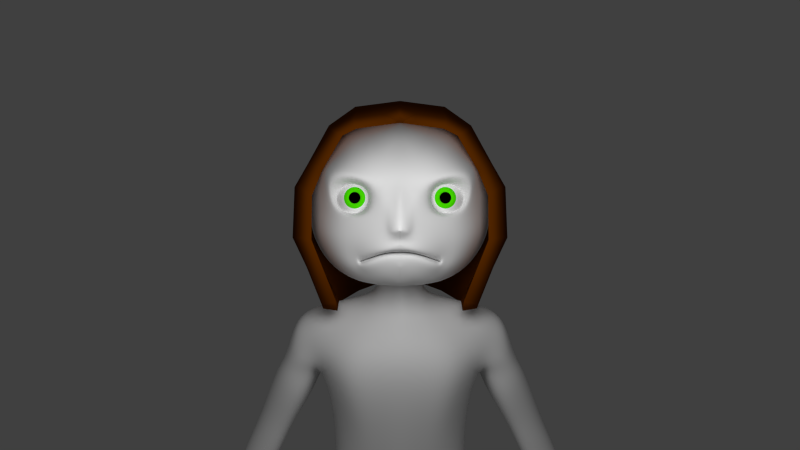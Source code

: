 # Source: humanoid.blend  (saved by Blender 2.61.0; exported with 4.5.12 LTS)
import bpy
from mathutils import Matrix  # noqa: F401  (used for matrix-valued properties, if any)

bpy.ops.wm.read_factory_settings(use_empty=True)
scene = bpy.context.scene
scene.name = 'Scene'

# ---- collections
col_collection_1 = bpy.data.collections.new('Collection 1'); scene.collection.children.link(col_collection_1)
col_collection_3 = bpy.data.collections.new('Collection 3'); scene.collection.children.link(col_collection_3)

# ---- materials (node trees are filled in below, after node groups)
mat_material = bpy.data.materials.new('Material')
mat_material.alpha_threshold = 0.0
mat_material.use_transparent_shadow = False
mat_material.diffuse_color = (1.0, 1.0, 1.0, 1.0)
mat_material.roughness = 0.5
mat_material.line_color = (0.0, 0.0, 0.0, 1.0)
mat_material_001 = bpy.data.materials.new('Material.001')
mat_material_001.alpha_threshold = 0.0
mat_material_001.use_transparent_shadow = False
mat_material_001.diffuse_color = (0.07169, 0.8, 0.0, 1.0)
mat_material_001.roughness = 0.5
mat_material_001.line_color = (0.0, 0.0, 0.0, 1.0)
mat_material_002 = bpy.data.materials.new('Material.002')
mat_material_002.alpha_threshold = 0.0
mat_material_002.use_transparent_shadow = False
mat_material_002.diffuse_color = (0.0, 0.0, 0.0, 1.0)
mat_material_002.roughness = 0.5
mat_material_002.line_color = (0.0, 0.0, 0.0, 1.0)
mat_material_004 = bpy.data.materials.new('Material.004')
mat_material_004.alpha_threshold = 0.0
mat_material_004.use_transparent_shadow = False
mat_material_004.roughness = 0.5
mat_material_004.line_color = (0.0, 0.0, 0.0, 1.0)
mat_hairmat = bpy.data.materials.new('HairMat')
mat_hairmat.alpha_threshold = 0.0
mat_hairmat.use_transparent_shadow = False
mat_hairmat.diffuse_color = (0.1237, 0.02854, 0.0, 1.0)
mat_hairmat.roughness = 0.5
mat_hairmat.line_color = (0.0, 0.0, 0.0, 1.0)

# ---- material node trees

# ---- world
world_world = bpy.data.worlds.new('World'); scene.world = world_world
world_world.color = (0.05088, 0.05088, 0.05088)
world_world.use_sun_shadow = False
world_world.sun_shadow_jitter_overblur = 0.0
world_world.cycles.sampling_method = 'MANUAL'
world_world.cycles.sample_map_resolution = 256

# ---- cameras
cam_camera = bpy.data.cameras.new('Camera')
cam_camera.clip_end = 100.0
cam_camera.lens = 35.0
cam_camera.sensor_width = 32.0
cam_camera.sensor_height = 18.0
cam_camera.ortho_scale = 7.314
cam_camera.dof.focus_distance = 0.0
cam_camera.dof.aperture_fstop = 128.0

# ---- lights
light_lamp_001 = bpy.data.lights.new('Lamp.001', 'POINT')
light_lamp_001.transmission_factor = 0.0
light_lamp_001.cutoff_distance = 30.0
light_lamp_001.energy = 100.0
light_lamp_001.shadow_buffer_clip_start = 1.001
light_lamp_001.shadow_soft_size = 1.0
light_lamp_001.shadow_maximum_resolution = 0.006
light_lamp_001.use_absolute_resolution = True
light_lamp_001.cycles.use_multiple_importance_sampling = False
light_lamp = bpy.data.lights.new('Lamp', 'POINT')
light_lamp.transmission_factor = 0.0
light_lamp.cutoff_distance = 30.0
light_lamp.energy = 100.0
light_lamp.shadow_buffer_clip_start = 1.001
light_lamp.shadow_soft_size = 1.0
light_lamp.shadow_maximum_resolution = 0.006
light_lamp.use_absolute_resolution = True
light_lamp.cycles.use_multiple_importance_sampling = False

# ---- meshes
me_cube_000 = bpy.data.meshes.new('Cube.000')
me_cube_000.from_pydata([(0.8578, 0.1019, 1.346), (0.777, -0.9146, 1.164), (0.7057, 0.7187, 1.363), (1.366, 0.1116, -0.2828), (1.405, 0.1105, 0.278), (0.9231, 1.013, -0.1003), (0.9759, 0.9738, 0.4423), (0.2719, 0.8057, 1.426), (0.5898, -0.899, 1.259), (0.4436, 1.393, -0.05109), (0.4859, 1.3, 0.4842), (0.5156, -0.2217, 1.43), (1.249, 0.1118, -0.623), (0.8214, 0.9872, -0.4776), (0.4111, 1.411, -0.419), (1.002, 0.1118, -1.237), (0.6397, 0.9753, -1.066), (0.3442, 1.416, -0.9817), (1.41, 0.1111, -0.01956), (0.964, 1.004, 0.1402), (0.4694, 1.358, 0.183), (0.8905, 0.9354, 0.8573), (0.422, 1.217, 0.9169), (0.638, 1.467, 1.095), (-7.015e-05, 1.496, 1.101), (1.108, 1.185, 1.036), (0.6855, 1.608, 0.3611), (-7.015e-05, 1.761, 0.3827), (1.187, 1.253, 0.3192), (1.478, 0.3608, 0.2248), (0.5602, 1.666, -0.8036), (0.8557, 1.225, -0.8877), (1.218, 0.3615, -1.059), (0.6272, 1.661, -0.2409), (-7.015e-05, 1.748, -0.2157), (1.056, 1.237, -0.2971), (1.374, 0.3614, -0.406), (0.6665, 0.3253, 1.722), (0.7019, 1.55, 0.6623), (0.6596, 1.643, 0.127), (0.6317, -0.8379, 1.407), (0.4879, 1.055, 1.604), (-7.015e-05, 0.3057, 1.806), (-7.015e-05, 1.711, 0.6886), (-7.015e-05, 1.779, 0.1473), (1.196, 1.223, 0.6209), (1.149, 1.263, 0.07906), (1.443, 0.3601, 0.5458), (1.456, 0.3613, -0.04463), (0.8574, 0.9684, 1.419), (0.9177, -0.7824, 1.258), (-7.015e-05, 1.085, 1.603), (1.046, 0.1406, 1.421), (0.2429, -0.7145, 1.477), (-7.015e-05, 1.711, -0.7762), (-0.0001201, 1.217, 0.9174), (-0.0002694, 1.358, 0.1851), (-0.001379, 1.416, -0.9681), (-0.000617, 1.411, -0.4133), (-7.015e-05, -0.2493, 1.384), (-0.0001922, 1.3, 0.4854), (-0.0003653, 1.393, -0.04803), (0.1713, -0.7877, 1.349), (-7.015e-05, 0.8057, 1.426), (1.255, -0.5673, 0.8039), (1.349, 0.06963, 0.8503), (1.063, -0.7972, 0.6939), (1.219, 0.03957, 0.7279), (1.306, -0.1847, 0.3928), (1.198, -0.8083, 0.3603), (1.51, -0.1934, 0.5033), (1.406, -0.5784, 0.4874), (1.535, -0.2194, -0.2202), (1.424, -0.6033, -0.217), (1.204, -0.8296, -0.2435), (1.315, -0.2072, -0.2466), (0.8718, -0.2094, -1.127), (0.8767, -0.7062, -1.091), (1.087, -0.2217, -1.162), (1.072, -0.5596, -1.141), (0.8185, -0.3265, 1.259), (0.4921, -0.5492, 1.359), (1.004, -0.1948, 1.354), (0.5971, -0.3318, 1.593), (-7.015e-05, -0.5723, 1.378), (-7.015e-05, -0.4572, 1.632), (1.307, -0.3117, 0.8175), (1.116, -0.4713, 0.7071), (1.254, -0.4881, 0.377), (1.459, -0.3807, 0.4956), (1.481, -0.4062, -0.2186), (1.261, -0.51, -0.245), (0.8742, -0.4832, -1.241), (1.08, -0.4075, -1.217)], [], [(11, 0, 2, 7), (13, 5, 3, 12), (5, 13, 14, 9), (16, 13, 12, 15), (13, 16, 17, 14), (5, 19, 18, 3), (19, 6, 4, 18), (6, 19, 20, 10), (19, 5, 9, 20), (6, 21, 67, 4), (0, 67, 21, 2), (2, 21, 22, 7), (21, 6, 10, 22), (4, 67, 65, 47), (18, 4, 47, 29), (3, 18, 29, 48), (17, 16, 31, 30), (16, 15, 32, 31), (15, 12, 36, 32), (12, 3, 48, 36), (1, 8, 40, 50), (49, 52, 37, 41), (42, 51, 41, 37), (48, 46, 35, 36), (34, 33, 39, 44), (33, 35, 46, 39), (36, 35, 31, 32), (54, 30, 33, 34), (30, 31, 35, 33), (29, 28, 46, 48), (47, 45, 28, 29), (27, 26, 38, 43), (44, 39, 26, 27), (26, 28, 45, 38), (39, 46, 28, 26), (65, 25, 45, 47), (25, 65, 52, 49), (24, 23, 41, 51), (43, 38, 23, 24), (23, 25, 49, 41), (38, 45, 25, 23), (40, 8, 62, 53), (17, 30, 54, 57), (22, 10, 60, 55), (7, 22, 55, 63), (10, 20, 56, 60), (20, 9, 61, 56), (14, 17, 57, 58), (9, 14, 58, 61), (11, 7, 63, 59), (1, 50, 64, 66), (65, 67, 68, 70), (66, 64, 71, 69), (69, 71, 73, 74), (70, 68, 75, 72), (72, 75, 76, 78), (74, 73, 79, 77), (80, 0, 11, 81), (81, 8, 1, 80), (40, 83, 82, 50), (83, 37, 52, 82), (53, 85, 83, 40), (85, 42, 37, 83), (8, 81, 84, 62), (81, 11, 59, 84), (50, 82, 86, 64), (82, 52, 65, 86), (0, 80, 87, 67), (80, 1, 66, 87), (67, 87, 88, 68), (87, 66, 69, 88), (64, 86, 89, 71), (86, 65, 70, 89), (71, 89, 90, 73), (89, 70, 72, 90), (68, 88, 91, 75), (88, 69, 74, 91), (75, 91, 92, 76), (91, 74, 77, 92), (73, 90, 93, 79), (90, 72, 78, 93), (76, 92, 93, 78), (92, 77, 79, 93), (53, 62, 84, 85)])
me_cube_000.polygons.foreach_set('use_smooth', [True] * 84)
me_cube_000.polygons.foreach_set('material_index', [4, 4, 4, 4, 4, 4, 4, 4, 4, 4, 4, 4, 4, 4, 4, 4, 4, 4, 4, 4, 4, 4, 4, 4, 4, 4, 4, 4, 4, 4, 4, 4, 4, 4, 4, 4, 4, 4, 4, 4, 4, 4, 4, 4, 4, 4, 4, 4, 4, 4, 4, 4, 4, 4, 4, 4, 4, 4, 4, 4, 4, 4, 4, 4, 4, 4, 4, 4, 4, 4, 4, 4, 4, 4, 4, 4, 4, 4, 4, 4, 4, 4, 4, 4])
_uv = me_cube_000.uv_layers.new(name='UVTex')
_uv.uv.foreach_set('vector', [0.1711, 0.4106, 0.1174, 0.3854, 0.1374, 0.3867, 0.1946, 0.3951, 0.09939, 0.2006, 0.09311, 0.2522, 0.03121, 0.2337, 0.03966, 0.192, 0.09311, 0.2522, 0.09939, 0.2006, 0.1699, 0.2052, 0.167, 0.2573, 0.1038, 0.1768, 0.09939, 0.2006, 0.03966, 0.192, 0.05614, 0.1543, 0.09939, 0.2006, 0.1038, 0.1768, 0.1711, 0.1842, 0.1699, 0.2052, 0.09311, 0.2522, 0.09223, 0.2915, 0.03481, 0.2874, 0.03121, 0.2337, 0.09223, 0.2915, 0.09938, 0.3283, 0.05271, 0.3231, 0.03481, 0.2874, 0.09938, 0.3283, 0.09223, 0.2915, 0.1615, 0.2954, 0.163, 0.3336, 0.09223, 0.2915, 0.09311, 0.2522, 0.167, 0.2573, 0.1615, 0.2954, 0.09938, 0.3283, 0.1209, 0.358, 0.07564, 0.3527, 0.05271, 0.3231, 0.1174, 0.3854, 0.07564, 0.3527, 0.1209, 0.358, 0.1374, 0.3867, 0.1374, 0.3867, 0.1209, 0.358, 0.1807, 0.3675, 0.1946, 0.3951, 0.1209, 0.358, 0.09938, 0.3283, 0.163, 0.3336, 0.1807, 0.3675, 0.09938, 0.3283, 0.1209, 0.358, 0.07564, 0.3527, 0.05271, 0.3231, 0.09223, 0.2915, 0.09938, 0.3283, 0.05271, 0.3231, 0.03481, 0.2874, 0.09311, 0.2522, 0.09223, 0.2915, 0.03481, 0.2874, 0.03121, 0.2337, 0.09939, 0.2006, 0.1038, 0.1768, 0.1711, 0.1842, 0.1699, 0.2052, 0.1038, 0.1768, 0.09939, 0.2006, 0.03966, 0.192, 0.05614, 0.1543, 0.1038, 0.1768, 0.09939, 0.2006, 0.03966, 0.192, 0.05614, 0.1543, 0.09939, 0.2006, 0.09311, 0.2522, 0.03121, 0.2337, 0.03966, 0.192, 0.1757, 0.9358, 0.1024, 0.9702, 0.08182, 0.9251, 0.1517, 0.9098, 0.1711, 0.4106, 0.1174, 0.3854, 0.1374, 0.3867, 0.1946, 0.3951, 0.1946, 0.3951, 0.2304, 0.3949, 0.2304, 0.4216, 0.1711, 0.4106, 0.09939, 0.2006, 0.09311, 0.2522, 0.03121, 0.2337, 0.03966, 0.192, 0.167, 0.2573, 0.1699, 0.2052, 0.2304, 0.2083, 0.2304, 0.2592, 0.09311, 0.2522, 0.09939, 0.2006, 0.1699, 0.2052, 0.167, 0.2573, 0.1038, 0.1768, 0.09939, 0.2006, 0.03966, 0.192, 0.05614, 0.1543, 0.1699, 0.2052, 0.1711, 0.1842, 0.2304, 0.1878, 0.2304, 0.2083, 0.09939, 0.2006, 0.1038, 0.1768, 0.1711, 0.1842, 0.1699, 0.2052, 0.09311, 0.2522, 0.09223, 0.2915, 0.03481, 0.2874, 0.03121, 0.2337, 0.09223, 0.2915, 0.09938, 0.3283, 0.05271, 0.3231, 0.03481, 0.2874, 0.163, 0.3336, 0.1615, 0.2954, 0.2304, 0.2986, 0.2304, 0.338, 0.1615, 0.2954, 0.167, 0.2573, 0.2304, 0.2592, 0.2304, 0.2986, 0.09938, 0.3283, 0.09223, 0.2915, 0.1615, 0.2954, 0.163, 0.3336, 0.09223, 0.2915, 0.09311, 0.2522, 0.167, 0.2573, 0.1615, 0.2954, 0.09938, 0.3283, 0.1209, 0.358, 0.07564, 0.3527, 0.05271, 0.3231, 0.1174, 0.3854, 0.07564, 0.3527, 0.1209, 0.358, 0.1374, 0.3867, 0.1946, 0.3951, 0.1807, 0.3675, 0.2304, 0.3664, 0.2304, 0.3949, 0.1807, 0.3675, 0.163, 0.3336, 0.2304, 0.338, 0.2304, 0.3664, 0.1374, 0.3867, 0.1209, 0.358, 0.1807, 0.3675, 0.1946, 0.3951, 0.1209, 0.358, 0.09938, 0.3283, 0.163, 0.3336, 0.1807, 0.3675, 0.1757, 0.9358, 0.1024, 0.9702, 0.08182, 0.9251, 0.1517, 0.9098, 0.09939, 0.2006, 0.1038, 0.1768, 0.1711, 0.1842, 0.1699, 0.2052, 0.1209, 0.358, 0.09938, 0.3283, 0.163, 0.3336, 0.1807, 0.3675, 0.1374, 0.3867, 0.1209, 0.358, 0.1807, 0.3675, 0.1946, 0.3951, 0.09938, 0.3283, 0.09223, 0.2915, 0.1615, 0.2954, 0.163, 0.3336, 0.09223, 0.2915, 0.09311, 0.2522, 0.167, 0.2573, 0.1615, 0.2954, 0.09939, 0.2006, 0.1038, 0.1768, 0.1711, 0.1842, 0.1699, 0.2052, 0.09311, 0.2522, 0.09939, 0.2006, 0.1699, 0.2052, 0.167, 0.2573, 0.1711, 0.4106, 0.1174, 0.3854, 0.1374, 0.3867, 0.1946, 0.3951, 0.1757, 0.9358, 0.1024, 0.9702, 0.08182, 0.9251, 0.1517, 0.9098, 0.1757, 0.9358, 0.1024, 0.9702, 0.08182, 0.9251, 0.1517, 0.9098, 0.1757, 0.9358, 0.1024, 0.9702, 0.08182, 0.9251, 0.1517, 0.9098, 0.1757, 0.9358, 0.1024, 0.9702, 0.08182, 0.9251, 0.1517, 0.9098, 0.1757, 0.9358, 0.1024, 0.9702, 0.08182, 0.9251, 0.1517, 0.9098, 0.1757, 0.9358, 0.1024, 0.9702, 0.08182, 0.9251, 0.1517, 0.9098, 0.1757, 0.9358, 0.1024, 0.9702, 0.08182, 0.9251, 0.1517, 0.9098, 0.1637, 0.9228, 0.1757, 0.9358, 0.1024, 0.9702, 0.09211, 0.9476, 0.09211, 0.9476, 0.08182, 0.9251, 0.1517, 0.9098, 0.1637, 0.9228, 0.1757, 0.9358, 0.1391, 0.953, 0.1168, 0.9174, 0.1517, 0.9098, 0.1391, 0.953, 0.1024, 0.9702, 0.08182, 0.9251, 0.1168, 0.9174, 0.1024, 0.9702, 0.06188, 0.9777, 0.05009, 0.9259, 0.08182, 0.9251, 0.06188, 0.9777, 0.02136, 0.9852, 0.01836, 0.9268, 0.05009, 0.9259, 0.1757, 0.9358, 0.1391, 0.953, 0.1168, 0.9174, 0.1517, 0.9098, 0.1391, 0.953, 0.1024, 0.9702, 0.08182, 0.9251, 0.1168, 0.9174, 0.1757, 0.9358, 0.1391, 0.953, 0.1168, 0.9174, 0.1517, 0.9098, 0.1391, 0.953, 0.1024, 0.9702, 0.08182, 0.9251, 0.1168, 0.9174, 0.1757, 0.9358, 0.1391, 0.953, 0.1168, 0.9174, 0.1517, 0.9098, 0.1391, 0.953, 0.1024, 0.9702, 0.08182, 0.9251, 0.1168, 0.9174, 0.1757, 0.9358, 0.1391, 0.953, 0.1168, 0.9174, 0.1517, 0.9098, 0.1391, 0.953, 0.1024, 0.9702, 0.08182, 0.9251, 0.1168, 0.9174, 0.1757, 0.9358, 0.1391, 0.953, 0.1168, 0.9174, 0.1517, 0.9098, 0.1391, 0.953, 0.1024, 0.9702, 0.08182, 0.9251, 0.1168, 0.9174, 0.1757, 0.9358, 0.1391, 0.953, 0.1168, 0.9174, 0.1517, 0.9098, 0.1391, 0.953, 0.1024, 0.9702, 0.08182, 0.9251, 0.1168, 0.9174, 0.1757, 0.9358, 0.1391, 0.953, 0.1168, 0.9174, 0.1517, 0.9098, 0.1391, 0.953, 0.1024, 0.9702, 0.08182, 0.9251, 0.1168, 0.9174, 0.1757, 0.9358, 0.1391, 0.953, 0.1168, 0.9174, 0.1517, 0.9098, 0.1391, 0.953, 0.1024, 0.9702, 0.08182, 0.9251, 0.1168, 0.9174, 0.1757, 0.9358, 0.1391, 0.953, 0.1168, 0.9174, 0.1517, 0.9098, 0.1391, 0.953, 0.1024, 0.9702, 0.08182, 0.9251, 0.1168, 0.9174, 0.1757, 0.9358, 0.1391, 0.953, 0.1168, 0.9174, 0.1517, 0.9098, 0.1391, 0.953, 0.1024, 0.9702, 0.08182, 0.9251, 0.1168, 0.9174, 0.0, 0.0, 1.0, 0.0, 1.0, 1.0, 0.0, 1.0])
me_cube_000.materials.append(mat_material)
me_cube_000.materials.append(mat_material_001)
me_cube_000.materials.append(mat_material_002)
me_cube_000.materials.append(mat_material_004)
me_cube_000.materials.append(mat_hairmat)
me_cube_000.use_remesh_preserve_volume = False
me_cube_000.use_remesh_preserve_attributes = False
me_cube_000.use_mirror_vertex_groups = False
me_cube_000.use_paint_bone_selection = False
me_cube_000.use_paint_mask = True
me_cube_000.update()
me_cube_001 = bpy.data.meshes.new('Cube.001')
me_cube_001.from_pydata([(0.436, 1.066, 4.978), (0.4168, -0.5099, 5.041), (0.4896, 0.8571, 6.62), (0.5845, -0.641, 6.647), (0.0002237, -0.623, 5.093), (0.0002237, 0.8628, 5.001), (0.0002237, -0.7184, 6.629), (0.0002237, 0.8571, 6.62), (0.9099, -0.3271, 6.668), (0.9537, 0.5459, 6.687), (1.02, -0.4086, 5.143), (0.8443, 0.7139, 5.048), (1.125, 0.6313, 7.498), (1.139, -0.3014, 7.502), (0.0002237, 0.9768, 7.2), (0.0002237, -0.8008, 7.226), (0.7657, -0.7663, 7.278), (0.6274, 0.9403, 7.2), (0.3425, 0.4898, 8.416), (0.3519, -0.1152, 8.41), (0.0002237, -0.3013, 8.316), (0.0002237, 0.613, 8.316), (1.093, -0.1861, 8.285), (1.093, 0.5525, 8.281), (0.7491, -0.704, 7.817), (0.0002237, -0.8008, 7.817), (0.0002237, 0.9768, 7.797), (0.7491, 0.9403, 7.797), (1.116, 0.746, 7.786), (1.116, -0.3995, 7.78), (0.95, 0.1105, 6.666), (1.039, 0.2085, 5.137), (1.068, 0.1545, 7.565), (1.073, 0.2141, 8.423), (0.3664, 0.1846, 8.571), (0.0002237, 0.1295, 4.602), (0.1258, 0.1295, 4.594), (0.0002237, 0.6946, 4.751), (0.0002237, -0.4046, 4.602), (0.1258, -0.4234, 4.594), (0.1258, 0.6974, 4.594), (0.1855, 0.5828, 4.287), (0.1733, -0.4201, 4.281), (0.1107, 0.107, 4.256), (1.092, 0.1191, 4.718), (0.9149, 0.5027, 4.645), (0.9958, -0.2993, 4.686), (0.5888, -0.4574, 4.572), (0.5533, 0.818, 4.546), (0.7494, 0.6217, 3.31), (0.7384, -0.3545, 3.232), (0.9308, -0.1836, 3.268), (1.041, 0.446, 3.38), (1.113, 0.09825, 3.382), (0.3336, 0.09114, 3.247), (0.5782, -0.2248, 3.193), (0.4267, 0.4578, 3.234), (0.5035, 0.4299, 2.816), (0.552, -0.2305, 2.825), (0.4217, 0.08997, 2.799), (1.145, 0.09729, 2.948), (1.076, 0.3817, 2.934), (1.01, -0.1833, 2.92), (0.8012, -0.341, 2.877), (0.807, 0.5002, 2.878), (0.8872, 0.6087, 2.288), (0.8914, -0.2856, 2.287), (1.085, -0.05748, 2.326), (1.125, 0.5082, 2.335), (1.189, 0.1014, 2.347), (0.5547, 0.08781, 2.22), (0.663, -0.1101, 2.241), (0.6233, 0.4549, 2.235), (0.8607, 0.2493, 0.8251), (0.9729, -0.06991, 0.828), (0.8557, 0.06517, 0.8205), (1.269, 0.1639, 0.8588), (1.189, 0.3213, 0.855), (1.256, -0.03006, 0.8548), (1.125, -0.1242, 0.8403), (1.006, 0.3534, 0.8444), (1.09, 0.3941, 2.756), (0.8324, 0.4976, 2.704), (0.8284, -0.3214, 2.702), (0.9761, -0.1621, 2.733), (1.156, 0.09754, 2.77), (0.6425, -0.1975, 2.664), (0.4653, 0.08939, 2.628), (0.5429, 0.425, 2.644), (0.784, 0.5506, 3.046), (0.4714, 0.4392, 2.979), (0.3869, 0.09043, 2.961), (0.5111, -0.243, 2.987), (0.7771, -0.3593, 3.045), (1.134, 0.09747, 3.122), (1.063, 0.3976, 3.107), (1.004, -0.1923, 3.094), (0.5853, -0.5243, 5.397), (0.4372, 1.056, 5.436), (0.0002237, -0.6714, 5.397), (0.0002237, 0.9328, 5.423), (0.8344, 0.7367, 5.4), (1.004, -0.4089, 5.435), (1.023, 0.2033, 5.436), (1.288, 0.2141, 8.347), (1.3, 0.5427, 8.224), (1.3, -0.1763, 8.228), (1.54, -0.1014, 8.073), (1.539, 0.4678, 8.069), (1.531, 0.2141, 8.192), (1.3, -0.25, 7.786), (1.3, 0.6164, 7.781), (1.693, 0.1853, 7.681), (1.597, 0.4744, 7.64), (1.598, -0.1746, 7.64), (1.366, 0.6357, 7.57), (1.37, -0.2755, 7.571), (1.438, -0.2366, 7.418), (1.419, 0.6184, 7.389), (1.683, -0.1371, 7.495), (1.669, 0.5471, 7.472), (1.779, 0.22, 7.525), (1.175, 0.1691, 7.334), (1.227, -0.1612, 7.344), (1.204, 0.4975, 7.318), (1.341, 0.5437, 7.034), (1.361, -0.2016, 7.058), (1.307, 0.1668, 7.023), (1.884, 0.2194, 7.331), (1.776, 0.5257, 7.268), (1.79, -0.1076, 7.29), (1.533, 0.6412, 7.135), (1.555, -0.2604, 7.168), (1.739, -0.1643, 6.803), (1.722, 0.5313, 6.778), (1.926, -0.04579, 6.914), (1.916, 0.4428, 6.897), (2.02, 0.207, 6.948), (1.54, 0.1647, 6.675), (1.566, -0.1207, 6.676), (1.568, 0.4556, 6.686), (1.819, 0.4773, 6.32), (1.691, -0.06954, 6.374), (1.717, 0.2092, 6.322), (2.159, 0.1504, 6.582), (2.124, 0.396, 6.52), (2.01, -0.07689, 6.565), (1.978, 0.525, 6.402), (1.815, -0.1547, 6.468), (2.015, -0.2079, 5.942), (2.319, 0.4276, 5.846), (2.222, -0.1689, 6.038), (2.374, 0.2708, 5.936), (2.396, 0.02913, 6.051), (1.997, 0.1678, 5.778), (1.913, -0.1008, 5.842), (2.154, 0.4111, 5.764), (2.395, 0.06407, 5.263), (2.329, -0.1877, 5.29), (2.344, -0.05891, 5.265), (2.539, -0.0908, 5.388), (2.535, 0.02312, 5.356), (2.476, -0.1945, 5.378), (2.469, 0.05955, 5.302), (2.385, -0.2284, 5.334), (0.5849, -0.5826, 6.022), (0.4405, 0.8983, 5.996), (0.0002237, -0.6949, 6.013), (0.0002237, 0.8949, 5.976), (0.858, 0.6413, 6.044), (0.9208, -0.368, 6.052), (0.9504, 0.1569, 6.051), (1.701, -0.8484, 0.01538), (1.818, -1.301, 0.01538), (1.304, -1.434, 0.01538), (1.187, -0.9813, 0.01538), (1.698, -0.8397, 0.3541), (1.78, -1.156, 0.2095), (1.267, -1.289, 0.2095), (1.185, -0.9725, 0.3541), (0.9438, -0.1261, 0.6385), (1.356, -0.02715, 0.6385), (0.9628, -0.2582, 0.01538), (1.471, -0.1068, 0.01538), (1.249, 0.4423, 0.01538), (0.8485, 0.3232, 0.01538), (1.25, 0.4171, 0.6364), (0.8819, 0.316, 0.6364), (1.824, -1.275, 0.1162), (1.807, -0.8332, 0.1885), (1.293, -1.438, 0.1162), (1.086, -1.02, 0.1885), (0.8327, -0.2913, 0.3271), (1.558, 0.00704, 0.3514), (1.277, 0.5489, 0.3515), (0.7734, 0.3498, 0.3271), (1.575, -1.422, 0.01538), (1.444, -0.9149, 0.01538), (1.56, -1.362, 0.2057), (1.442, -0.9061, 0.3701), (1.19, -0.0766, 0.6744), (1.217, -0.1825, 0.01538), (1.02, 0.478, 0.01538), (1.094, 0.4535, 0.6169), (1.581, -1.446, 0.09967), (1.017, 0.5803, 0.3394), (0.9979, -0.4414, 0.4801), (1.007, -0.405, 0.06135), (1.515, -0.2536, 0.06135), (1.542, -0.2794, 0.4801), (0.9351, -0.4779, 0.2917), (1.647, -0.2609, 0.2917), (1.27, -0.3604, 0.5243), (1.261, -0.3293, 0.06135), (0.8786, 0.02443, 0.01538), (1.387, 0.1758, 0.01538), (1.359, 0.1752, 0.6375), (0.842, 0.04222, 0.6375), (1.461, 0.1993, 0.3514), (0.7886, -0.007465, 0.3271), (1.118, 0.1478, 0.01538), (0.9551, 0.4426, 1.474), (0.7714, 0.325, 1.442), (0.7414, 0.07906, 1.434), (0.8479, -0.07292, 1.447), (1.021, -0.1722, 1.471), (1.217, 0.1379, 1.505), (1.149, 0.3852, 1.499), (1.17, -0.03037, 1.495), (2.413, -0.2702, 5.251), (2.543, 0.004945, 5.179), (2.54, -0.2561, 5.28), (2.631, -0.0519, 5.226), (2.631, -0.1839, 5.271), (2.362, -0.08515, 5.163), (2.335, -0.1956, 5.206), (2.434, 0.03053, 5.146), (2.485, 0.05788, 5.042), (2.332, -0.2064, 5.147), (2.419, -0.1402, 5.06), (2.696, -0.253, 5.204), (2.747, -0.02404, 5.124), (2.639, -0.2613, 5.185), (2.599, 0.09961, 5.081), (2.439, -0.3196, 5.211), (2.576, -0.4879, 4.87), (2.753, -0.007003, 4.843), (2.677, -0.4443, 4.896), (2.831, -0.05763, 4.843), (2.84, -0.3228, 4.92), (2.585, -0.2135, 4.874), (2.449, -0.3101, 4.862), (2.58, -0.01453, 4.805), (2.679, -0.06451, 4.665), (2.537, -0.4446, 4.7), (2.594, -0.267, 4.725), (2.861, -0.3451, 4.784), (2.841, -0.1156, 4.716), (2.704, -0.4996, 4.754), (2.791, -0.05517, 4.71), (2.601, -0.5086, 4.748), (2.699, -0.5518, 4.507), (2.88, -0.1738, 4.471), (2.774, -0.5451, 4.486), (2.91, -0.1611, 4.449), (2.931, -0.3906, 4.517), (2.69, -0.3071, 4.421), (2.624, -0.4445, 4.463), (2.732, -0.1556, 4.437), (2.876, -0.3741, 4.407), (2.866, -0.1321, 4.619), (2.823, -0.08105, 4.606), (2.636, -0.5266, 4.644), (2.729, -0.5161, 4.656), (2.698, -0.09767, 4.569), (2.569, -0.4445, 4.601), (2.887, -0.3616, 4.687), (2.63, -0.2816, 4.62), (2.857, -0.1261, 4.654), (2.811, -0.07168, 4.644), (2.623, -0.5201, 4.681), (2.72, -0.5101, 4.692), (2.692, -0.08567, 4.604), (2.557, -0.4445, 4.637), (2.877, -0.3556, 4.722), (2.617, -0.2763, 4.658), (2.877, -0.1393, 4.577), (2.836, -0.09221, 4.562), (2.651, -0.5344, 4.599), (2.74, -0.5233, 4.614), (2.707, -0.112, 4.528), (2.582, -0.4445, 4.559), (2.897, -0.3688, 4.645), (2.645, -0.2879, 4.574), (2.401, -0.2785, 4.924), (2.516, -0.4578, 4.917), (2.423, -0.3527, 5.154), (2.312, -0.257, 5.065), (2.355, -0.3583, 5.085), (2.363, -0.4541, 4.986), (2.296, -0.3042, 4.966), (2.3, -0.3669, 4.81), (2.342, -0.4997, 4.849), (2.473, -0.4437, 4.857), (2.396, -0.2988, 4.802), (2.432, -0.3697, 4.667), (2.473, -0.4642, 4.7), (2.377, -0.4971, 4.718), (2.337, -0.4027, 4.684), (2.36, -0.4189, 4.673), (2.386, -0.4801, 4.695), (2.448, -0.4588, 4.683), (2.422, -0.3975, 4.661), (2.311, -0.2918, 5.033), (0.3664, 0.1749, 8.683), (0.0002237, 0.5715, 8.674), (0.0002237, -0.2749, 8.674), (0.3012, -0.1026, 8.7), (0.2936, 0.4574, 8.699), (0.283, 0.4413, 8.79), (0.3038, -0.1663, 8.718), (0.0002237, -0.3703, 8.694), (0.0002237, 0.6087, 8.809), (0.2532, 0.1437, 8.755), (0.8578, 0.1019, 10.96), (0.0002237, 0.8349, 11.03), (0.0002237, -0.739, 10.91), (0.7396, -0.6239, 10.82), (0.7057, 0.7187, 10.97), (1.133, 0.1082, 8.994), (1.512, 0.1114, 9.807), (1.258, 0.1095, 10.49), (0.8447, -0.7213, 8.941), (0.9401, -0.7634, 9.708), (1.007, -1.001, 10.3), (0.8355, 0.8387, 9.05), (1.042, 1.043, 9.947), (0.9947, 0.9265, 10.52), (0.0002237, 1.308, 9.05), (0.0002237, 1.566, 10.0), (0.0002237, 1.383, 10.6), (0.0002237, -1.128, 10.35), (0.0002237, 0.05607, 11.23), (0.8626, 0.1031, 8.821), (0.6773, -0.4027, 8.716), (0.6833, 0.6817, 8.809), (0.0002237, 1.065, 8.86), (0.0002237, -0.8004, 8.683), (0.2084, -0.5665, 5.067), (0.1001, 0.9585, 5.005), (0.2922, -0.6797, 6.638), (0.2447, 0.8571, 6.62), (0.3135, 0.9585, 7.2), (0.3826, -0.7836, 7.252), (0.1759, -0.2083, 8.363), (0.1692, 0.5772, 8.353), (0.3745, -0.7524, 7.817), (0.3745, 0.9585, 7.797), (0.06288, 0.696, 4.673), (0.06288, -0.414, 4.598), (0.06288, 0.1295, 4.598), (0.2927, -0.5978, 5.397), (0.1005, 1.051, 5.427), (0.2924, -0.6388, 6.018), (0.2202, 0.8966, 5.986), (0.1407, 0.5383, 8.688), (0.1506, -0.1888, 8.687), (0.1519, -0.2683, 8.706), (0.144, 0.5502, 8.802), (0.2719, 0.8057, 11.03), (0.3515, -0.6613, 10.9), (0.3927, 1.271, 9.089), (0.4816, 1.372, 9.986), (0.5118, 1.208, 10.57), (0.523, -0.8466, 8.838), (0.6004, -1.149, 10.26), (0.4505, 0.07568, 11.15), (0.3263, 1.058, 8.839), (0.4215, -0.7373, 8.692), (1.448, 0.1117, 9.49), (1.031, -0.8014, 9.444), (0.9946, 0.9958, 9.556), (0.0002237, 1.526, 9.614), (0.4592, 1.408, 9.591), (0.6587, -0.9696, 9.568), (0.6081, -0.9892, 9.302), (1.323, 0.1118, 9.204), (0.9469, -0.7841, 9.207), (0.961, 0.9753, 9.375), (0.0002237, 1.505, 9.458), (0.4501, 1.416, 9.431), (0.6221, -0.856, 9.008), (0.2328, -1.189, 9.649), (0.0002237, -1.357, 9.667), (0.0006557, -1.252, 9.335), (0.2682, -1.224, 9.303), (0.0006557, -1.002, 8.823), (0.2403, -0.9843, 8.807), (0.1749, -0.7562, 8.687), (1.485, 0.1101, 10.21), (1.015, -0.7356, 9.97), (1.049, 0.9845, 10.25), (0.0002237, 1.473, 10.3), (0.5232, 1.287, 10.28), (0.0002237, -1.172, 10.16), (0.2532, -1.157, 10.03), (0.4737, -0.8619, 10.03), (0.6214, -0.7916, 10.08), (0.4182, -0.8985, 9.888), (0.8226, -0.6979, 9.906), (0.7598, -0.7231, 10.04), (0.7802, -0.7347, 9.762), (0.4686, -0.8924, 9.737), (0.6209, -0.8186, 9.694), (0.6026, -0.7656, 9.592), (0.375, -0.8805, 9.641), (0.8633, -0.6424, 9.687), (0.8291, -0.5672, 10.11), (0.9067, -0.5748, 9.902), (0.318, -0.8622, 9.886), (0.6312, -0.6655, 10.18), (0.386, -0.7837, 10.13), (1.175, 0.1338, 10.71), (0.8383, -0.7998, 10.52), (0.8312, 0.9088, 10.75), (0.0002237, 1.097, 10.81), (0.3777, 1.159, 10.82), (0.5888, -1.039, 10.48), (0.0002237, -1.018, 10.52), (0.3366, -1.206, 10.11), (0.287, -1.119, 10.47), (0.6232, -0.9343, 10.11), (0.3776, -1.006, 9.899), (0.7932, -0.8404, 10.09), (0.8819, -0.7539, 9.925), (0.8477, -0.7786, 9.739), (0.4333, -0.9988, 9.699), (0.6341, -0.8941, 9.649), (0.4415, -1.001, 10.05), (0.6157, -1.194, 10.18), (0.3453, -1.065, 9.956), (0.9634, -1.011, 10.14), (0.9621, -0.7459, 9.965), (0.8828, -0.7721, 9.738), (0.385, -1.096, 9.683), (0.6514, -0.9413, 9.626), (0.4063, -1.135, 10.06), (0.7745, -0.9042, 9.897), (0.8676, -0.793, 9.897), (0.9456, -0.6831, 9.897), (0.973, -0.5568, 9.897), (0.9456, -0.4318, 9.897), (0.8676, -0.3266, 9.897), (0.7509, -0.2573, 9.897), (0.7105, -0.2543, 9.994), (0.7931, -0.3197, 10.08), (0.8482, -0.4207, 10.13), (0.8676, -0.5423, 10.15), (0.8482, -0.6678, 10.13), (0.7931, -0.7806, 10.08), (0.7272, -0.8964, 10.01), (0.6131, -0.9006, 10.06), (0.6131, -0.7873, 10.15), (0.6131, -0.6762, 10.23), (0.6131, -0.5502, 10.26), (0.6131, -0.4268, 10.23), (0.6131, -0.3234, 10.15), (0.6131, -0.2559, 10.03), (0.5157, -0.2608, 9.994), (0.4332, -0.3342, 10.08), (0.378, -0.4438, 10.13), (0.3586, -0.5721, 10.15), (0.378, -0.6994, 10.13), (0.4332, -0.8067, 10.08), (0.499, -0.9134, 10.01), (0.4518, -0.9257, 9.897), (0.3586, -0.824, 9.897), (0.2806, -0.7187, 9.897), (0.2532, -0.5898, 9.897), (0.2806, -0.4577, 9.897), (0.3586, -0.3435, 9.897), (0.4754, -0.2655, 9.897), (0.6131, -0.2355, 9.897), (0.5157, -0.2677, 9.799), (0.4332, -0.3473, 9.717), (0.378, -0.463, 9.662), (0.3586, -0.5966, 9.642), (0.378, -0.7266, 9.662), (0.4332, -0.8314, 9.717), (0.499, -0.9313, 9.783), (0.6131, -0.9284, 9.735), (0.6131, -0.8276, 9.642), (0.6131, -0.7226, 9.564), (0.6131, -0.5932, 9.537), (0.6131, -0.4603, 9.564), (0.6131, -0.3454, 9.642), (0.6131, -0.2666, 9.759), (0.7105, -0.2625, 9.799), (0.7931, -0.3377, 9.717), (0.8482, -0.4491, 9.662), (0.8676, -0.5789, 9.642), (0.8482, -0.7067, 9.662), (0.7931, -0.813, 9.717), (0.7272, -0.9178, 9.783), (0.6673, -0.8122, 9.843), (0.6131, -0.8173, 9.82), (0.5589, -0.8188, 9.843), (0.5365, -0.816, 9.897), (0.5589, -0.8101, 9.951), (0.6131, -0.8045, 9.973), (0.6131, -0.7194, 9.897), (0.6673, -0.8027, 9.951), (0.6898, -0.806, 9.897), (0.6844, -0.9286, 9.897), (0.6635, -0.9346, 9.846), (0.6131, -0.9397, 9.826), (0.5628, -0.9412, 9.846), (0.5419, -0.9383, 9.897), (0.5628, -0.9326, 9.947), (0.6131, -0.9271, 9.968), (0.6635, -0.9254, 9.947), (0.195, -0.7511, 9.168), (-6.618e-05, -0.7662, 9.168), (-6.618e-05, -0.5128, 9.168), (0.2101, -0.5502, 9.166), (0.2193, -0.9612, 9.156), (-6.618e-05, -0.9837, 9.166), (0.5298, -0.647, 9.064), (0.49, -0.7683, 9.067), (0.4513, -0.6316, 9.064), (0.0002237, 1.118, 8.884), (0.0002237, 1.36, 9.074), (0.2308, -1.196, 9.162), (0.5305, -0.811, 9.021), (0.463, -1.032, 9.064), (0.2067, -1.151, 9.167), (-6.618e-05, -1.166, 9.167), (-6.616e-05, -1.219, 9.201), (0.5415, -0.7207, 9.029), (0.2423, -1.241, 9.205), (0.5565, -0.9639, 9.086), (0.4847, -1.052, 8.963), (0.217, -1.154, 9.057), (0.0001547, -1.167, 9.062), (0.0001547, -1.26, 9.241), (0.5668, -0.8961, 9.016), (0.09471, -1.315, 9.657), (0.0004642, -1.502, 9.492), (0.0002237, -1.25, 9.91), (0.1076, -1.411, 9.404), (0.05656, -1.236, 9.825), (0.1713, -1.256, 9.671), (0.0005553, -1.357, 9.395), (0.0002237, -1.195, 10.07), (0.1807, -1.251, 9.407), (0.1579, -1.161, 9.948)], [], [(3, 8, 13, 16), (9, 2, 17, 12), (17, 27, 28, 12), (27, 18, 23, 28), (13, 29, 24, 16), (29, 22, 19, 24), (8, 30, 32, 13), (30, 9, 12, 32), (18, 34, 33, 23), (34, 19, 22, 33), (40, 0, 48, 41), (36, 40, 41, 43), (39, 36, 43, 42), (1, 39, 42, 47), (11, 31, 44, 45), (31, 10, 46, 44), (10, 1, 47, 46), (0, 11, 45, 48), (48, 45, 52, 49), (46, 47, 50, 51), (44, 46, 51, 53), (45, 44, 53, 52), (47, 42, 55, 50), (42, 43, 54, 55), (43, 41, 56, 54), (41, 48, 49, 56), (61, 81, 82, 64), (81, 68, 65, 82), (63, 83, 84, 62), (83, 66, 67, 84), (62, 84, 85, 60), (84, 67, 69, 85), (60, 85, 81, 61), (85, 69, 68, 81), (58, 86, 83, 63), (86, 71, 66, 83), (59, 87, 86, 58), (87, 70, 71, 86), (57, 88, 87, 59), (88, 72, 70, 87), (64, 82, 88, 57), (82, 65, 72, 88), (49, 89, 90, 56), (89, 64, 57, 90), (56, 90, 91, 54), (90, 57, 59, 91), (54, 91, 92, 55), (91, 59, 58, 92), (55, 92, 93, 50), (92, 58, 63, 93), (53, 94, 95, 52), (94, 60, 61, 95), (51, 96, 94, 53), (96, 62, 60, 94), (50, 93, 96, 51), (93, 63, 62, 96), (52, 95, 89, 49), (95, 61, 64, 89), (0, 98, 101, 11), (97, 1, 10, 102), (103, 31, 11, 101), (102, 10, 31, 103), (33, 22, 106, 104), (23, 33, 104, 105), (105, 104, 109, 108), (104, 106, 107, 109), (22, 29, 110, 106), (23, 105, 111, 28), (109, 107, 114, 112), (108, 109, 112, 113), (106, 110, 114, 107), (105, 108, 113, 111), (13, 116, 110, 29), (12, 28, 111, 115), (110, 116, 114), (111, 113, 115), (115, 113, 120, 118), (114, 116, 117, 119), (12, 115, 118, 124), (116, 13, 123, 117), (113, 112, 121, 120), (112, 114, 119, 121), (13, 32, 122, 123), (32, 12, 124, 122), (122, 124, 125, 127), (123, 122, 127, 126), (121, 119, 130, 128), (120, 121, 128, 129), (117, 123, 126, 132), (124, 118, 131, 125), (119, 117, 132, 130), (118, 120, 129, 131), (131, 129, 136, 134), (130, 132, 133, 135), (125, 131, 134, 140), (132, 126, 139, 133), (129, 128, 137, 136), (128, 130, 135, 137), (126, 127, 138, 139), (127, 125, 140, 138), (138, 140, 141, 143), (139, 138, 143, 142), (137, 135, 146, 144), (136, 137, 144, 145), (133, 139, 142, 148), (140, 134, 147, 141), (135, 133, 148, 146), (134, 136, 145, 147), (147, 145, 152, 150), (146, 148, 149, 151), (141, 147, 150, 156), (148, 142, 155, 149), (145, 144, 153, 152), (144, 146, 151, 153), (142, 143, 154, 155), (143, 141, 156, 154), (154, 156, 157, 159), (155, 154, 159, 158), (153, 151, 162, 160), (152, 153, 160, 161), (149, 155, 158, 164), (156, 150, 163, 157), (151, 149, 164, 162), (150, 152, 161, 163), (98, 166, 169, 101), (166, 2, 9, 169), (3, 165, 170, 8), (165, 97, 102, 170), (30, 171, 169, 9), (171, 103, 101, 169), (8, 170, 171, 30), (170, 102, 103, 171), (172, 189, 188, 173), (189, 176, 177, 188), (174, 190, 191, 175), (190, 178, 179, 191), (175, 197, 196, 174), (197, 172, 173, 196), (176, 199, 198, 177), (199, 179, 178, 198), (188, 204, 196, 173), (204, 190, 174, 196), (177, 198, 204, 188), (198, 178, 190, 204), (195, 205, 202, 185), (205, 194, 184, 202), (187, 203, 205, 195), (203, 186, 194, 205), (191, 210, 207, 175), (210, 192, 182, 207), (179, 206, 210, 191), (206, 180, 192, 210), (189, 211, 209, 176), (211, 193, 181, 209), (172, 208, 211, 189), (208, 183, 193, 211), (199, 212, 206, 179), (212, 200, 180, 206), (176, 209, 212, 199), (209, 181, 200, 212), (197, 213, 208, 172), (213, 201, 183, 208), (175, 207, 213, 197), (207, 182, 201, 213), (193, 218, 216, 181), (218, 194, 186, 216), (183, 215, 218, 193), (215, 184, 194, 218), (192, 219, 214, 182), (219, 195, 185, 214), (180, 217, 219, 192), (217, 187, 195, 219), (201, 220, 215, 183), (220, 202, 184, 215), (182, 214, 220, 201), (214, 185, 202, 220), (76, 216, 186, 77), (77, 186, 203, 80), (73, 80, 203, 187), (73, 187, 217, 75), (74, 75, 217, 180), (74, 180, 200, 79), (78, 79, 200, 181), (76, 78, 181, 216), (65, 221, 222, 72), (221, 80, 73, 222), (72, 222, 223, 70), (222, 73, 75, 223), (70, 223, 224, 71), (223, 75, 74, 224), (71, 224, 225, 66), (224, 74, 79, 225), (69, 226, 227, 68), (226, 76, 77, 227), (67, 228, 226, 69), (228, 78, 76, 226), (66, 225, 228, 67), (225, 79, 78, 228), (68, 227, 221, 65), (227, 77, 80, 221), (163, 161, 232, 230), (162, 164, 229, 231), (157, 163, 230, 236), (164, 158, 235, 229), (161, 160, 233, 232), (160, 162, 231, 233), (158, 159, 234, 235), (159, 157, 236, 234), (234, 236, 237, 239), (235, 234, 239, 238), (233, 231, 242, 240), (232, 233, 240, 241), (229, 235, 238, 244), (236, 230, 243, 237), (231, 229, 244, 242), (230, 232, 241, 243), (243, 241, 248, 246), (242, 244, 245, 247), (237, 243, 246, 252), (241, 240, 249, 248), (240, 242, 247, 249), (238, 239, 250, 251), (239, 237, 252, 250), (250, 252, 253, 255), (251, 250, 255, 254), (249, 247, 258, 256), (248, 249, 256, 257), (245, 251, 254, 260), (252, 246, 259, 253), (247, 245, 260, 258), (246, 248, 257, 259), (261, 269, 265, 263), (267, 266, 269, 261), (262, 269, 266, 268), (262, 264, 265, 269), (257, 278, 279, 259), (278, 270, 271, 279), (260, 280, 281, 258), (280, 272, 273, 281), (259, 279, 282, 253), (279, 271, 274, 282), (254, 283, 280, 260), (283, 275, 272, 280), (256, 284, 278, 257), (284, 276, 270, 278), (258, 281, 284, 256), (281, 273, 276, 284), (255, 285, 283, 254), (285, 277, 275, 283), (253, 282, 285, 255), (282, 274, 277, 285), (270, 286, 287, 271), (286, 264, 262, 287), (272, 288, 289, 273), (288, 261, 263, 289), (271, 287, 290, 274), (287, 262, 268, 290), (275, 291, 288, 272), (291, 267, 261, 288), (276, 292, 286, 270), (292, 265, 264, 286), (273, 289, 292, 276), (289, 263, 265, 292), (277, 293, 291, 275), (293, 266, 267, 291), (274, 290, 293, 277), (290, 268, 266, 293), (251, 245, 295, 294), (238, 251, 294, 297), (245, 244, 296, 295), (244, 238, 297, 296), (295, 296, 298, 299), (299, 300, 301, 302), (300, 294, 304, 301), (295, 299, 302, 303), (294, 295, 303, 304), (304, 303, 306, 305), (303, 302, 307, 306), (301, 304, 305, 308), (302, 301, 308, 307), (307, 308, 309, 310), (308, 305, 312, 309), (306, 307, 310, 311), (305, 306, 311, 312), (312, 311, 310, 309), (298, 313, 300, 299), (294, 300, 313, 297), (296, 297, 313, 298), (19, 34, 314, 317), (34, 18, 318, 314), (314, 318, 319, 323), (317, 314, 323, 320), (323, 343, 344, 320), (343, 329, 332, 344), (319, 345, 343, 323), (345, 335, 329, 343), (2, 351, 352, 17), (351, 7, 14, 352), (6, 350, 353, 15), (350, 3, 16, 353), (24, 356, 353, 16), (356, 25, 15, 353), (19, 354, 356, 24), (354, 20, 25, 356), (26, 357, 352, 14), (357, 27, 17, 352), (21, 355, 357, 26), (355, 18, 27, 357), (5, 349, 358, 37), (349, 0, 40, 358), (1, 348, 359, 39), (348, 4, 38, 359), (36, 360, 358, 40), (360, 35, 37, 358), (39, 359, 360, 36), (359, 38, 35, 360), (4, 348, 361, 99), (348, 1, 97, 361), (0, 349, 362, 98), (349, 5, 100, 362), (167, 363, 350, 6), (363, 165, 3, 350), (99, 361, 363, 167), (361, 97, 165, 363), (168, 364, 362, 100), (364, 166, 98, 362), (7, 351, 364, 168), (351, 2, 166, 364), (18, 355, 365, 318), (355, 21, 315, 365), (20, 354, 366, 316), (354, 19, 317, 366), (316, 366, 367, 321), (366, 317, 320, 367), (318, 365, 368, 319), (365, 315, 322, 368), (328, 369, 376, 324), (369, 325, 342, 376), (324, 376, 370, 327), (376, 342, 326, 370), (346, 377, 368, 322), (377, 345, 319, 368), (338, 371, 377, 346), (371, 335, 345, 377), (344, 378, 367, 320), (332, 374, 378, 344), (379, 330, 333, 380), (381, 336, 330, 379), (372, 383, 382, 339), (336, 381, 383, 372), (333, 384, 385, 380), (329, 386, 387, 332), (386, 379, 380, 387), (335, 388, 386, 329), (388, 381, 379, 386), (383, 390, 389, 382), (390, 371, 338, 389), (381, 388, 390, 383), (388, 335, 371, 390), (332, 387, 391, 374), (387, 380, 385, 391), (398, 321, 367), (378, 398, 367), (398, 347, 321), (347, 398, 397, 396), (374, 397, 398, 378), (384, 392, 395, 385), (330, 399, 400, 333), (399, 331, 334, 400), (336, 401, 399, 330), (401, 337, 331, 399), (373, 403, 402, 340), (403, 372, 339, 402), (337, 401, 403, 373), (401, 336, 372, 403), (412, 413, 414, 415), (413, 411, 416, 414), (408, 412, 415, 419), (411, 409, 418, 416), (410, 407, 420, 417), (409, 410, 417, 418), (406, 408, 419, 421), (407, 406, 421, 420), (331, 422, 423, 334), (422, 324, 327, 423), (337, 424, 422, 331), (424, 328, 324, 422), (369, 426, 425, 325), (426, 373, 340, 425), (328, 424, 426, 369), (424, 337, 373, 426), (370, 427, 423, 327), (427, 375, 334, 423), (341, 404, 405, 429), (430, 370, 326), (428, 430, 326), (430, 427, 370), (341, 429, 430, 428), (375, 427, 430, 429), (433, 410, 409, 434), (431, 407, 410, 433), (434, 409, 411, 435), (436, 412, 408, 432), (435, 411, 413, 437), (437, 413, 412, 436), (432, 408, 406, 438), (407, 431, 438, 406), (334, 441, 442, 400), (441, 433, 434, 442), (375, 439, 441, 334), (439, 431, 433, 441), (400, 442, 443, 333), (442, 434, 435, 443), (392, 444, 440, 405), (444, 436, 432, 440), (333, 443, 445, 384), (443, 435, 437, 445), (384, 445, 444, 392), (445, 437, 436, 444), (405, 440, 446, 429), (440, 432, 438, 446), (431, 439, 446, 438), (439, 375, 429, 446), (453, 482, 454), (452, 453, 454, 455), (451, 452, 455, 456), (450, 451, 456, 457), (449, 450, 457, 458), (448, 449, 458, 459), (447, 448, 459, 460), (460, 459, 462, 461), (459, 458, 463, 462), (458, 457, 464, 463), (457, 456, 465, 464), (456, 455, 466, 465), (455, 454, 467, 466), (454, 482, 467), (467, 482, 468), (466, 467, 468, 469), (465, 466, 469, 470), (464, 465, 470, 471), (463, 464, 471, 472), (462, 463, 472, 473), (461, 462, 473, 474), (474, 473, 476, 475), (473, 472, 477, 476), (472, 471, 478, 477), (471, 470, 479, 478), (470, 469, 480, 479), (469, 468, 481, 480), (468, 482, 481), (481, 482, 483), (480, 481, 483, 484), (479, 480, 484, 485), (478, 479, 485, 486), (477, 478, 486, 487), (476, 477, 487, 488), (475, 476, 488, 489), (489, 488, 491, 490), (488, 487, 492, 491), (487, 486, 493, 492), (486, 485, 494, 493), (485, 484, 495, 494), (484, 483, 496, 495), (483, 482, 496), (496, 482, 497), (495, 496, 497, 498), (494, 495, 498, 499), (493, 494, 499, 500), (492, 493, 500, 501), (491, 492, 501, 502), (490, 491, 502, 503), (503, 502, 448, 447), (502, 501, 449, 448), (501, 500, 450, 449), (500, 499, 451, 450), (499, 498, 452, 451), (498, 497, 453, 452), (497, 482, 453), (510, 512, 511), (510, 511, 509), (510, 509, 508), (510, 508, 507), (510, 507, 506), (510, 506, 505), (510, 505, 504), (510, 504, 512), (447, 513, 514, 503), (513, 512, 504, 514), (503, 514, 515, 490), (514, 504, 505, 515), (490, 515, 516, 489), (515, 505, 506, 516), (489, 516, 517, 475), (516, 506, 507, 517), (475, 517, 518, 474), (517, 507, 508, 518), (474, 518, 519, 461), (518, 508, 509, 519), (461, 519, 520, 460), (519, 509, 511, 520), (460, 520, 513, 447), (520, 511, 512, 513), (338, 346, 530, 531), (525, 526, 523, 524), (524, 523, 522, 521), (529, 527, 524, 521), (528, 525, 524, 527), (532, 525, 528, 533), (534, 529, 521, 535), (535, 521, 522, 536), (537, 526, 525, 532), (533, 528, 527, 538), (538, 527, 529, 534), (395, 539, 540, 385), (539, 532, 533, 540), (374, 541, 542, 397), (541, 534, 535, 542), (397, 542, 543, 396), (542, 535, 536, 543), (394, 544, 539, 395), (544, 537, 532, 539), (385, 540, 545, 391), (540, 533, 538, 545), (391, 545, 541, 374), (545, 538, 534, 541), (393, 547, 549, 546), (393, 546, 550, 548), (392, 551, 554, 395), (551, 546, 549, 554), (395, 554, 552, 394), (554, 549, 547, 552), (404, 553, 555, 405), (553, 548, 550, 555), (405, 555, 551, 392), (555, 550, 546, 551)])
me_cube_001.polygons.foreach_set('use_smooth', [True] * 536)
me_cube_001.polygons.foreach_set('material_index', [3, 3, 3, 3, 3, 3, 3, 3, 3, 3, 3, 3, 3, 3, 3, 3, 3, 3, 3, 3, 3, 3, 3, 3, 3, 3, 3, 3, 3, 3, 3, 3, 3, 3, 3, 3, 3, 3, 3, 3, 3, 3, 3, 3, 3, 3, 3, 3, 3, 3, 3, 3, 3, 3, 3, 3, 3, 3, 3, 3, 3, 3, 3, 3, 3, 3, 3, 3, 3, 3, 3, 3, 3, 3, 3, 3, 3, 3, 3, 3, 3, 3, 3, 3, 3, 3, 3, 3, 3, 3, 3, 3, 3, 3, 3, 3, 3, 3, 3, 3, 3, 3, 3, 3, 3, 3, 3, 3, 3, 3, 3, 3, 3, 3, 3, 3, 3, 3, 3, 3, 3, 3, 3, 3, 3, 3, 3, 3, 3, 3, 3, 3, 3, 3, 3, 3, 3, 3, 3, 3, 3, 3, 3, 3, 3, 3, 3, 3, 3, 3, 3, 3, 3, 3, 3, 3, 3, 3, 3, 3, 3, 3, 3, 3, 3, 3, 3, 3, 3, 3, 3, 3, 3, 3, 3, 3, 3, 3, 3, 3, 3, 3, 3, 3, 3, 3, 3, 3, 3, 3, 3, 3, 3, 3, 3, 3, 3, 3, 3, 3, 3, 3, 3, 3, 3, 3, 3, 3, 3, 3, 3, 3, 3, 3, 3, 3, 3, 3, 3, 3, 3, 3, 3, 3, 3, 3, 3, 3, 3, 3, 3, 3, 3, 3, 3, 3, 3, 3, 3, 3, 3, 3, 3, 3, 3, 3, 3, 3, 3, 3, 3, 3, 3, 3, 3, 3, 3, 3, 3, 3, 3, 3, 3, 3, 3, 3, 3, 3, 3, 3, 3, 3, 3, 3, 3, 3, 3, 3, 3, 3, 3, 3, 3, 3, 3, 3, 3, 3, 3, 3, 3, 3, 3, 3, 3, 3, 3, 3, 3, 3, 3, 3, 3, 3, 3, 3, 3, 3, 3, 3, 3, 3, 3, 3, 3, 3, 3, 3, 3, 3, 3, 3, 3, 3, 3, 3, 3, 3, 3, 3, 3, 3, 3, 3, 3, 3, 3, 3, 3, 3, 3, 3, 3, 3, 3, 3, 3, 3, 3, 3, 3, 3, 3, 3, 3, 3, 3, 3, 3, 3, 3, 3, 3, 3, 3, 3, 3, 3, 3, 3, 3, 3, 3, 3, 3, 3, 3, 3, 3, 3, 3, 3, 3, 3, 3, 3, 3, 3, 3, 3, 3, 3, 3, 3, 3, 3, 3, 3, 3, 3, 3, 3, 3, 3, 3, 3, 3, 3, 3, 3, 3, 3, 3, 3, 3, 3, 3, 3, 3, 3, 3, 3, 3, 0, 0, 0, 0, 0, 0, 0, 0, 0, 0, 0, 0, 0, 0, 0, 0, 0, 0, 0, 0, 0, 0, 0, 0, 0, 0, 0, 0, 0, 0, 0, 0, 0, 0, 0, 0, 0, 0, 0, 0, 0, 0, 0, 0, 0, 0, 0, 0, 0, 0, 0, 0, 0, 0, 0, 0, 2, 2, 2, 2, 2, 2, 2, 2, 1, 2, 1, 2, 1, 2, 1, 2, 1, 2, 1, 2, 1, 2, 1, 2, 3, 3, 3, 3, 3, 3, 3, 3, 3, 3, 3, 3, 3, 3, 3, 3, 3, 3, 3, 3, 3, 3, 3, 3, 3, 3, 3, 3, 3, 3, 3, 3, 3])
_uv = me_cube_001.uv_layers.new(name='UVTex')
_uv.uv.foreach_set('vector', [0.6368, 0.5871, 0.6635, 0.5888, 0.6822, 0.6571, 0.6516, 0.6388, 0.667, 0.5904, 0.629, 0.5849, 0.6403, 0.6324, 0.6811, 0.6568, 0.6403, 0.6324, 0.6503, 0.6813, 0.6803, 0.6804, 0.6811, 0.6568, 0.6503, 0.6813, 0.617, 0.732, 0.6785, 0.7209, 0.6803, 0.6804, 0.6822, 0.6571, 0.6803, 0.6799, 0.6503, 0.683, 0.6516, 0.6388, 0.6803, 0.6799, 0.6785, 0.7213, 0.6177, 0.7315, 0.6503, 0.683, 0.6635, 0.5888, 0.6667, 0.5886, 0.6764, 0.6623, 0.6822, 0.6571, 0.6667, 0.5886, 0.667, 0.5904, 0.6811, 0.6568, 0.6764, 0.6623, 0.617, 0.732, 0.6189, 0.7447, 0.6768, 0.7326, 0.6785, 0.7209, 0.6189, 0.7447, 0.6177, 0.7315, 0.6785, 0.7213, 0.6768, 0.7326, 0.5992, 0.4189, 0.6246, 0.4503, 0.6342, 0.4149, 0.6041, 0.3936, 0.5992, 0.4189, 0.5992, 0.4189, 0.6041, 0.3936, 0.598, 0.3911, 0.5992, 0.4189, 0.5992, 0.4189, 0.598, 0.3911, 0.6031, 0.3932, 0.623, 0.4555, 0.5992, 0.4189, 0.6031, 0.3932, 0.6371, 0.417, 0.6581, 0.456, 0.674, 0.4633, 0.6784, 0.429, 0.6639, 0.423, 0.674, 0.4633, 0.6724, 0.4638, 0.6705, 0.4263, 0.6784, 0.429, 0.6724, 0.4638, 0.623, 0.4555, 0.6371, 0.417, 0.6705, 0.4263, 0.6246, 0.4503, 0.6581, 0.456, 0.6639, 0.423, 0.6342, 0.4149, 0.6342, 0.4149, 0.6639, 0.423, 0.6742, 0.3193, 0.6503, 0.3136, 0.6705, 0.4263, 0.6371, 0.417, 0.6494, 0.3072, 0.6652, 0.3102, 0.6784, 0.429, 0.6705, 0.4263, 0.6652, 0.3102, 0.6801, 0.3195, 0.6639, 0.423, 0.6784, 0.429, 0.6801, 0.3195, 0.6742, 0.3193, 0.6371, 0.417, 0.6031, 0.3932, 0.6363, 0.304, 0.6494, 0.3072, 0.6031, 0.3932, 0.598, 0.3911, 0.6162, 0.3084, 0.6363, 0.304, 0.598, 0.3911, 0.6041, 0.3936, 0.6239, 0.3073, 0.6162, 0.3084, 0.6041, 0.3936, 0.6342, 0.4149, 0.6503, 0.3136, 0.6239, 0.3073, 0.6771, 0.2827, 0.6782, 0.2682, 0.6571, 0.2639, 0.655, 0.2782, 0.6782, 0.2682, 0.6811, 0.2337, 0.6616, 0.2299, 0.6571, 0.2639, 0.6545, 0.2781, 0.6568, 0.2638, 0.6689, 0.2663, 0.6717, 0.2816, 0.6568, 0.2638, 0.6619, 0.2297, 0.6778, 0.2329, 0.6689, 0.2663, 0.6717, 0.2816, 0.6689, 0.2663, 0.6836, 0.2693, 0.6827, 0.2839, 0.6689, 0.2663, 0.6778, 0.2329, 0.6863, 0.2347, 0.6836, 0.2693, 0.6827, 0.2839, 0.6836, 0.2693, 0.6782, 0.2682, 0.6771, 0.2827, 0.6836, 0.2693, 0.6863, 0.2347, 0.6811, 0.2337, 0.6782, 0.2682, 0.6341, 0.2739, 0.6415, 0.2607, 0.6568, 0.2638, 0.6545, 0.2781, 0.6415, 0.2607, 0.6432, 0.226, 0.6619, 0.2297, 0.6568, 0.2638, 0.6234, 0.2717, 0.627, 0.2577, 0.6415, 0.2607, 0.6341, 0.2739, 0.627, 0.2577, 0.6343, 0.2243, 0.6432, 0.226, 0.6415, 0.2607, 0.6301, 0.2731, 0.6334, 0.259, 0.627, 0.2577, 0.6234, 0.2717, 0.6334, 0.259, 0.64, 0.2255, 0.6343, 0.2243, 0.627, 0.2577, 0.655, 0.2782, 0.6571, 0.2639, 0.6334, 0.259, 0.6301, 0.2731, 0.6571, 0.2639, 0.6616, 0.2299, 0.64, 0.2255, 0.6334, 0.259, 0.6503, 0.3136, 0.6531, 0.292, 0.6275, 0.2865, 0.6239, 0.3073, 0.6531, 0.292, 0.655, 0.2782, 0.6301, 0.2731, 0.6275, 0.2865, 0.6239, 0.3073, 0.6275, 0.2865, 0.6206, 0.285, 0.6162, 0.3084, 0.6275, 0.2865, 0.6301, 0.2731, 0.6234, 0.2717, 0.6206, 0.285, 0.6162, 0.3084, 0.6206, 0.285, 0.6308, 0.2872, 0.6363, 0.304, 0.6206, 0.285, 0.6234, 0.2717, 0.6341, 0.2739, 0.6308, 0.2872, 0.6363, 0.304, 0.6308, 0.2872, 0.6526, 0.2918, 0.6494, 0.3072, 0.6308, 0.2872, 0.6341, 0.2739, 0.6545, 0.2781, 0.6526, 0.2918, 0.6801, 0.3195, 0.6818, 0.2982, 0.676, 0.2969, 0.6742, 0.3193, 0.6818, 0.2982, 0.6827, 0.2839, 0.6771, 0.2827, 0.676, 0.2969, 0.6652, 0.3102, 0.6712, 0.2959, 0.6818, 0.2982, 0.6801, 0.3195, 0.6712, 0.2959, 0.6717, 0.2816, 0.6827, 0.2839, 0.6818, 0.2982, 0.6494, 0.3072, 0.6526, 0.2918, 0.6712, 0.2959, 0.6652, 0.3102, 0.6526, 0.2918, 0.6545, 0.2781, 0.6717, 0.2816, 0.6712, 0.2959, 0.6742, 0.3193, 0.676, 0.2969, 0.6531, 0.292, 0.6503, 0.3136, 0.676, 0.2969, 0.6771, 0.2827, 0.655, 0.2782, 0.6531, 0.292, 0.6246, 0.4503, 0.6247, 0.4878, 0.6573, 0.4849, 0.6581, 0.456, 0.6369, 0.4846, 0.623, 0.4555, 0.6724, 0.4638, 0.6711, 0.4877, 0.6727, 0.4879, 0.674, 0.4633, 0.6581, 0.456, 0.6573, 0.4849, 0.6711, 0.4877, 0.6724, 0.4638, 0.674, 0.4633, 0.6727, 0.4879, 0.6768, 0.7326, 0.6785, 0.7213, 0.6954, 0.7167, 0.6945, 0.7264, 0.6785, 0.7209, 0.6768, 0.7326, 0.6945, 0.7264, 0.6954, 0.7163, 0.6954, 0.7163, 0.6945, 0.7264, 0.7144, 0.7137, 0.715, 0.7036, 0.6945, 0.7264, 0.6954, 0.7167, 0.7151, 0.7039, 0.7144, 0.7137, 0.6785, 0.7213, 0.6803, 0.6799, 0.6954, 0.6804, 0.6954, 0.7167, 0.6785, 0.7209, 0.6954, 0.7163, 0.6954, 0.68, 0.6803, 0.6804, 0.7144, 0.7137, 0.7151, 0.7039, 0.7199, 0.6685, 0.7276, 0.6718, 0.715, 0.7036, 0.7144, 0.7137, 0.7276, 0.6718, 0.7198, 0.6685, 0.6954, 0.7167, 0.6954, 0.6804, 0.7199, 0.6685, 0.7151, 0.7039, 0.6954, 0.7163, 0.715, 0.7036, 0.7198, 0.6685, 0.6954, 0.68, 0.6822, 0.6571, 0.7011, 0.6628, 0.6954, 0.6804, 0.6803, 0.6799, 0.6811, 0.6568, 0.6803, 0.6804, 0.6954, 0.68, 0.7009, 0.6627, 0.6954, 0.6804, 0.7011, 0.6628, 0.7199, 0.6685, 0.6954, 0.68, 0.7198, 0.6685, 0.7009, 0.6627, 0.7009, 0.6627, 0.7198, 0.6685, 0.7257, 0.6547, 0.7052, 0.6479, 0.7199, 0.6685, 0.7011, 0.6628, 0.7067, 0.6503, 0.7268, 0.6565, 0.6811, 0.6568, 0.7009, 0.6627, 0.7052, 0.6479, 0.6875, 0.6421, 0.7011, 0.6628, 0.6822, 0.6571, 0.6894, 0.6441, 0.7067, 0.6503, 0.7198, 0.6685, 0.7276, 0.6718, 0.7347, 0.659, 0.7257, 0.6547, 0.7276, 0.6718, 0.7199, 0.6685, 0.7268, 0.6565, 0.7347, 0.659, 0.6822, 0.6571, 0.6764, 0.6623, 0.6852, 0.6434, 0.6894, 0.6441, 0.6764, 0.6623, 0.6811, 0.6568, 0.6875, 0.6421, 0.6852, 0.6434, 0.6852, 0.6434, 0.6875, 0.6421, 0.6988, 0.6188, 0.696, 0.6179, 0.6894, 0.6441, 0.6852, 0.6434, 0.696, 0.6179, 0.7004, 0.6208, 0.7347, 0.659, 0.7268, 0.6565, 0.7355, 0.6398, 0.7432, 0.6431, 0.7257, 0.6547, 0.7347, 0.659, 0.7432, 0.6431, 0.7344, 0.638, 0.7067, 0.6503, 0.6894, 0.6441, 0.7004, 0.6208, 0.7163, 0.6297, 0.6875, 0.6421, 0.7052, 0.6479, 0.7145, 0.6271, 0.6988, 0.6188, 0.7268, 0.6565, 0.7067, 0.6503, 0.7163, 0.6297, 0.7355, 0.6398, 0.7052, 0.6479, 0.7257, 0.6547, 0.7344, 0.638, 0.7145, 0.6271, 0.7145, 0.6271, 0.7344, 0.638, 0.7459, 0.6076, 0.73, 0.5978, 0.7355, 0.6398, 0.7163, 0.6297, 0.7314, 0.5999, 0.7467, 0.609, 0.6988, 0.6188, 0.7145, 0.6271, 0.73, 0.5978, 0.7174, 0.5902, 0.7163, 0.6297, 0.7004, 0.6208, 0.7172, 0.5894, 0.7314, 0.5999, 0.7344, 0.638, 0.7432, 0.6431, 0.7544, 0.6118, 0.7459, 0.6076, 0.7432, 0.6431, 0.7355, 0.6398, 0.7467, 0.609, 0.7544, 0.6118, 0.7004, 0.6208, 0.696, 0.6179, 0.7151, 0.5893, 0.7172, 0.5894, 0.696, 0.6179, 0.6988, 0.6188, 0.7174, 0.5902, 0.7151, 0.5893, 0.7151, 0.5893, 0.7174, 0.5902, 0.738, 0.5602, 0.7296, 0.5604, 0.7172, 0.5894, 0.7151, 0.5893, 0.7296, 0.5604, 0.7275, 0.5647, 0.7544, 0.6118, 0.7467, 0.609, 0.7536, 0.5803, 0.7658, 0.5818, 0.7459, 0.6076, 0.7544, 0.6118, 0.7658, 0.5818, 0.763, 0.5766, 0.7314, 0.5999, 0.7172, 0.5894, 0.7275, 0.5647, 0.7376, 0.5724, 0.7174, 0.5902, 0.73, 0.5978, 0.751, 0.567, 0.738, 0.5602, 0.7467, 0.609, 0.7314, 0.5999, 0.7376, 0.5724, 0.7536, 0.5803, 0.73, 0.5978, 0.7459, 0.6076, 0.763, 0.5766, 0.751, 0.567, 0.751, 0.567, 0.763, 0.5766, 0.7835, 0.5288, 0.7789, 0.5214, 0.7536, 0.5803, 0.7376, 0.5724, 0.754, 0.5293, 0.771, 0.5371, 0.738, 0.5602, 0.751, 0.567, 0.7789, 0.5214, 0.7654, 0.5147, 0.7376, 0.5724, 0.7275, 0.5647, 0.7456, 0.5211, 0.754, 0.5293, 0.763, 0.5766, 0.7658, 0.5818, 0.7852, 0.5382, 0.7835, 0.5288, 0.7658, 0.5818, 0.7536, 0.5803, 0.771, 0.5371, 0.7852, 0.5382, 0.7275, 0.5647, 0.7296, 0.5604, 0.7525, 0.5158, 0.7456, 0.5211, 0.7296, 0.5604, 0.738, 0.5602, 0.7654, 0.5147, 0.7525, 0.5158, 0.7525, 0.5158, 0.7654, 0.5147, 0.7851, 0.4737, 0.781, 0.4738, 0.7456, 0.5211, 0.7525, 0.5158, 0.781, 0.4738, 0.7798, 0.4758, 0.7852, 0.5382, 0.771, 0.5371, 0.7918, 0.4831, 0.7969, 0.4839, 0.7835, 0.5288, 0.7852, 0.5382, 0.7969, 0.4839, 0.7966, 0.4813, 0.754, 0.5293, 0.7456, 0.5211, 0.7798, 0.4758, 0.7844, 0.4794, 0.7654, 0.5147, 0.7789, 0.5214, 0.7912, 0.4768, 0.7851, 0.4737, 0.771, 0.5371, 0.754, 0.5293, 0.7844, 0.4794, 0.7918, 0.4831, 0.7789, 0.5214, 0.7835, 0.5288, 0.7966, 0.4813, 0.7912, 0.4768, 0.6247, 0.4878, 0.625, 0.5337, 0.6592, 0.5376, 0.6573, 0.4849, 0.625, 0.5337, 0.629, 0.5849, 0.667, 0.5904, 0.6592, 0.5376, 0.6368, 0.5871, 0.6368, 0.5359, 0.6643, 0.5383, 0.6635, 0.5888, 0.6368, 0.5359, 0.6369, 0.4846, 0.6711, 0.4877, 0.6643, 0.5383, 0.6667, 0.5886, 0.6668, 0.5382, 0.6592, 0.5376, 0.667, 0.5904, 0.6668, 0.5382, 0.6727, 0.4879, 0.6573, 0.4849, 0.6592, 0.5376, 0.6635, 0.5888, 0.6643, 0.5383, 0.6668, 0.5382, 0.6667, 0.5886, 0.6643, 0.5383, 0.6711, 0.4877, 0.6727, 0.4879, 0.6668, 0.5382, 0.746, 0.0376, 0.7483, 0.06423, 0.6803, 0.0531, 0.6764, 0.0376, 0.7483, 0.06423, 0.7473, 0.08972, 0.6987, 0.06746, 0.6803, 0.0531, 0.656, 0.0376, 0.6552, 0.0531, 0.7196, 0.06423, 0.7256, 0.0376, 0.6552, 0.0531, 0.6783, 0.06746, 0.7269, 0.08972, 0.7196, 0.06423, 0.7256, 0.0376, 0.7358, 0.0376, 0.6578, 0.0376, 0.656, 0.0376, 0.7358, 0.0376, 0.746, 0.0376, 0.6764, 0.0376, 0.6578, 0.0376, 0.7473, 0.08972, 0.7371, 0.09217, 0.6669, 0.06688, 0.6987, 0.06746, 0.7371, 0.09217, 0.7269, 0.08972, 0.6783, 0.06746, 0.6669, 0.06688, 0.6803, 0.0531, 0.6541, 0.05057, 0.6578, 0.0376, 0.6764, 0.0376, 0.6541, 0.05057, 0.6552, 0.0531, 0.656, 0.0376, 0.6578, 0.0376, 0.6987, 0.06746, 0.6669, 0.06688, 0.6541, 0.05057, 0.6803, 0.0531, 0.6669, 0.06688, 0.6783, 0.06746, 0.6552, 0.0531, 0.6541, 0.05057, 0.9303, 0.08556, 0.9658, 0.08746, 0.9501, 0.0376, 0.9262, 0.0376, 0.9658, 0.08746, 0.961, 0.0893, 0.9446, 0.0376, 0.9501, 0.0376, 0.9251, 0.1331, 0.9463, 0.1301, 0.9658, 0.08746, 0.9303, 0.08556, 0.9463, 0.1301, 0.9407, 0.1331, 0.961, 0.0893, 0.9658, 0.08746, 0.7196, 0.06423, 0.803, 0.08011, 0.8142, 0.04467, 0.7256, 0.0376, 0.803, 0.08011, 0.8317, 0.08556, 0.8368, 0.0376, 0.8142, 0.04467, 0.7269, 0.08972, 0.8086, 0.1091, 0.803, 0.08011, 0.7196, 0.06423, 0.8086, 0.1091, 0.8571, 0.1335, 0.8317, 0.08556, 0.803, 0.08011, 0.7483, 0.06423, 0.8364, 0.08011, 0.8335, 0.1091, 0.7473, 0.08972, 0.8364, 0.08011, 0.8776, 0.0893, 0.8723, 0.1335, 0.8335, 0.1091, 0.746, 0.0376, 0.8375, 0.04467, 0.8364, 0.08011, 0.7483, 0.06423, 0.8375, 0.04467, 0.8601, 0.0376, 0.8776, 0.0893, 0.8364, 0.08011, 0.7371, 0.09217, 0.8211, 0.1159, 0.8086, 0.1091, 0.7269, 0.08972, 0.8211, 0.1159, 0.8647, 0.139, 0.8571, 0.1335, 0.8086, 0.1091, 0.7473, 0.08972, 0.8335, 0.1091, 0.8211, 0.1159, 0.7371, 0.09217, 0.8335, 0.1091, 0.8723, 0.1335, 0.8647, 0.139, 0.8211, 0.1159, 0.7358, 0.0376, 0.8259, 0.04467, 0.8375, 0.04467, 0.746, 0.0376, 0.8259, 0.04467, 0.8484, 0.0376, 0.8601, 0.0376, 0.8375, 0.04467, 0.7256, 0.0376, 0.8142, 0.04467, 0.8259, 0.04467, 0.7358, 0.0376, 0.8142, 0.04467, 0.8368, 0.0376, 0.8484, 0.0376, 0.8259, 0.04467, 0.8776, 0.0893, 0.9072, 0.0893, 0.9035, 0.1333, 0.8723, 0.1335, 0.9072, 0.0893, 0.961, 0.0893, 0.9407, 0.1331, 0.9035, 0.1333, 0.8601, 0.0376, 0.9036, 0.0376, 0.9072, 0.0893, 0.8776, 0.0893, 0.9036, 0.0376, 0.9446, 0.0376, 0.961, 0.0893, 0.9072, 0.0893, 0.8317, 0.08556, 0.8754, 0.08556, 0.8803, 0.0376, 0.8368, 0.0376, 0.8754, 0.08556, 0.9303, 0.08556, 0.9262, 0.0376, 0.8803, 0.0376, 0.8571, 0.1335, 0.883, 0.1333, 0.8754, 0.08556, 0.8317, 0.08556, 0.883, 0.1333, 0.9251, 0.1331, 0.9303, 0.08556, 0.8754, 0.08556, 0.8484, 0.0376, 0.8993, 0.0376, 0.9036, 0.0376, 0.8601, 0.0376, 0.8993, 0.0376, 0.9501, 0.0376, 0.9446, 0.0376, 0.9036, 0.0376, 0.8368, 0.0376, 0.8803, 0.0376, 0.8993, 0.0376, 0.8484, 0.0376, 0.8803, 0.0376, 0.9262, 0.0376, 0.9501, 0.0376, 0.8993, 0.0376, 0.9017, 0.1674, 0.9035, 0.1333, 0.9407, 0.1331, 0.926, 0.1668, 0.926, 0.1668, 0.9407, 0.1331, 0.9463, 0.1301, 0.9309, 0.1651, 0.9149, 0.1622, 0.9309, 0.1651, 0.9463, 0.1301, 0.9251, 0.1331, 0.9149, 0.1622, 0.9251, 0.1331, 0.883, 0.1333, 0.8865, 0.1615, 0.8658, 0.1626, 0.8865, 0.1615, 0.883, 0.1333, 0.8571, 0.1335, 0.8658, 0.1626, 0.8571, 0.1335, 0.8647, 0.139, 0.8574, 0.1645, 0.8719, 0.1667, 0.8574, 0.1645, 0.8647, 0.139, 0.8723, 0.1335, 0.9017, 0.1674, 0.8719, 0.1667, 0.8723, 0.1335, 0.9035, 0.1333, 0.6616, 0.2299, 0.6672, 0.1631, 0.6521, 0.1605, 0.64, 0.2255, 0.6672, 0.1631, 0.6713, 0.1115, 0.6594, 0.1099, 0.6521, 0.1605, 0.64, 0.2255, 0.6521, 0.1605, 0.6496, 0.1599, 0.6343, 0.2243, 0.6521, 0.1605, 0.6594, 0.1099, 0.659, 0.1096, 0.6496, 0.1599, 0.6343, 0.2243, 0.6496, 0.1599, 0.6584, 0.1609, 0.6432, 0.226, 0.6496, 0.1599, 0.659, 0.1096, 0.6686, 0.1102, 0.6584, 0.1609, 0.6432, 0.226, 0.6584, 0.1609, 0.6726, 0.1629, 0.6619, 0.2297, 0.6584, 0.1609, 0.6686, 0.1102, 0.6811, 0.1112, 0.6726, 0.1629, 0.6863, 0.2347, 0.6887, 0.1657, 0.6831, 0.1651, 0.6811, 0.2337, 0.6887, 0.1657, 0.6929, 0.1127, 0.6863, 0.1124, 0.6831, 0.1651, 0.6778, 0.2329, 0.6847, 0.1648, 0.6887, 0.1657, 0.6863, 0.2347, 0.6847, 0.1648, 0.6919, 0.1124, 0.6929, 0.1127, 0.6887, 0.1657, 0.6619, 0.2297, 0.6726, 0.1629, 0.6847, 0.1648, 0.6778, 0.2329, 0.6726, 0.1629, 0.6811, 0.1112, 0.6919, 0.1124, 0.6847, 0.1648, 0.6811, 0.2337, 0.6831, 0.1651, 0.6672, 0.1631, 0.6616, 0.2299, 0.6831, 0.1651, 0.6863, 0.1124, 0.6713, 0.1115, 0.6672, 0.1631, 0.7912, 0.4768, 0.7966, 0.4813, 0.8045, 0.4706, 0.7973, 0.4668, 0.7918, 0.4831, 0.7844, 0.4794, 0.7867, 0.4727, 0.797, 0.4751, 0.7851, 0.4737, 0.7912, 0.4768, 0.7973, 0.4668, 0.7884, 0.464, 0.7844, 0.4794, 0.7798, 0.4758, 0.7803, 0.469, 0.7867, 0.4727, 0.7966, 0.4813, 0.7969, 0.4839, 0.8045, 0.4743, 0.8045, 0.4706, 0.7969, 0.4839, 0.7918, 0.4831, 0.797, 0.4751, 0.8045, 0.4743, 0.7798, 0.4758, 0.781, 0.4738, 0.7824, 0.4654, 0.7803, 0.469, 0.781, 0.4738, 0.7851, 0.4737, 0.7884, 0.464, 0.7824, 0.4654, 0.9004, 0.3668, 0.9247, 0.367, 0.9352, 0.3541, 0.9016, 0.35, 0.8831, 0.368, 0.9004, 0.3668, 0.9016, 0.35, 0.8813, 0.3607, 0.9256, 0.3644, 0.9039, 0.3659, 0.9171, 0.3506, 0.926, 0.351, 0.9419, 0.365, 0.9256, 0.3644, 0.926, 0.351, 0.9614, 0.3497, 0.8847, 0.3669, 0.8831, 0.368, 0.8813, 0.3607, 0.8821, 0.3589, 0.9247, 0.367, 0.9367, 0.3655, 0.9561, 0.356, 0.9352, 0.3541, 0.9039, 0.3659, 0.8847, 0.3669, 0.8821, 0.3589, 0.9171, 0.3506, 0.9367, 0.3655, 0.9419, 0.365, 0.9614, 0.3497, 0.9561, 0.356, 0.9561, 0.356, 0.9614, 0.3497, 0.9688, 0.3122, 0.9644, 0.3174, 0.9171, 0.3506, 0.8821, 0.3589, 0.8804, 0.3063, 0.8998, 0.3074, 0.9352, 0.3541, 0.9561, 0.356, 0.9644, 0.3174, 0.9394, 0.3195, 0.9614, 0.3497, 0.926, 0.351, 0.9373, 0.3091, 0.9688, 0.3122, 0.926, 0.351, 0.9171, 0.3506, 0.8998, 0.3074, 0.9373, 0.3091, 0.8813, 0.3607, 0.9016, 0.35, 0.9155, 0.3186, 0.8847, 0.3182, 0.9016, 0.35, 0.9352, 0.3541, 0.9394, 0.3195, 0.9155, 0.3186, 0.9155, 0.3186, 0.9394, 0.3195, 0.947, 0.297, 0.9101, 0.2984, 0.8847, 0.3182, 0.9155, 0.3186, 0.9101, 0.2984, 0.8803, 0.2899, 0.9373, 0.3091, 0.8998, 0.3074, 0.8967, 0.2872, 0.9376, 0.2914, 0.9688, 0.3122, 0.9373, 0.3091, 0.9376, 0.2914, 0.9631, 0.2944, 0.8804, 0.3063, 0.8847, 0.3182, 0.8803, 0.2899, 0.8812, 0.2902, 0.9394, 0.3195, 0.9644, 0.3174, 0.9637, 0.2983, 0.947, 0.297, 0.8998, 0.3074, 0.8804, 0.3063, 0.8812, 0.2902, 0.8967, 0.2872, 0.9644, 0.3174, 0.9688, 0.3122, 0.9631, 0.2944, 0.9637, 0.2983, 0.8895, 0.2563, 0.936, 0.2455, 0.9416, 0.2554, 0.9007, 0.2512, 0.8923, 0.2589, 0.9185, 0.2573, 0.936, 0.2455, 0.8895, 0.2563, 0.9613, 0.2616, 0.936, 0.2455, 0.9185, 0.2573, 0.943, 0.2643, 0.9613, 0.2616, 0.9671, 0.2584, 0.9416, 0.2554, 0.936, 0.2455, 0.9631, 0.2944, 0.964, 0.286, 0.9644, 0.289, 0.9637, 0.2983, 0.964, 0.286, 0.9645, 0.2813, 0.9648, 0.2838, 0.9644, 0.289, 0.8812, 0.2902, 0.8829, 0.281, 0.8976, 0.2788, 0.8967, 0.2872, 0.8829, 0.281, 0.8838, 0.2758, 0.8981, 0.2741, 0.8976, 0.2788, 0.9637, 0.2983, 0.9644, 0.289, 0.9461, 0.2885, 0.947, 0.297, 0.9644, 0.289, 0.9648, 0.2838, 0.9456, 0.2836, 0.9461, 0.2885, 0.8803, 0.2899, 0.8831, 0.2818, 0.8829, 0.281, 0.8812, 0.2902, 0.8831, 0.2818, 0.8847, 0.2771, 0.8838, 0.2758, 0.8829, 0.281, 0.9376, 0.2914, 0.9385, 0.283, 0.964, 0.286, 0.9631, 0.2944, 0.9385, 0.283, 0.939, 0.2783, 0.9645, 0.2813, 0.964, 0.286, 0.8967, 0.2872, 0.8976, 0.2788, 0.9385, 0.283, 0.9376, 0.2914, 0.8976, 0.2788, 0.8981, 0.2741, 0.939, 0.2783, 0.9385, 0.283, 0.9101, 0.2984, 0.9121, 0.2893, 0.8831, 0.2818, 0.8803, 0.2899, 0.9121, 0.2893, 0.9133, 0.2841, 0.8847, 0.2771, 0.8831, 0.2818, 0.947, 0.297, 0.9461, 0.2885, 0.9121, 0.2893, 0.9101, 0.2984, 0.9461, 0.2885, 0.9456, 0.2836, 0.9133, 0.2841, 0.9121, 0.2893, 0.9645, 0.2813, 0.9652, 0.2756, 0.9653, 0.2775, 0.9648, 0.2838, 0.9652, 0.2756, 0.9671, 0.2584, 0.9613, 0.2616, 0.9653, 0.2775, 0.8838, 0.2758, 0.885, 0.2696, 0.8987, 0.2684, 0.8981, 0.2741, 0.885, 0.2696, 0.8895, 0.2563, 0.9007, 0.2512, 0.8987, 0.2684, 0.9648, 0.2838, 0.9653, 0.2775, 0.9449, 0.2778, 0.9456, 0.2836, 0.9653, 0.2775, 0.9613, 0.2616, 0.943, 0.2643, 0.9449, 0.2778, 0.8847, 0.2771, 0.8866, 0.2716, 0.885, 0.2696, 0.8838, 0.2758, 0.8866, 0.2716, 0.8923, 0.2589, 0.8895, 0.2563, 0.885, 0.2696, 0.939, 0.2783, 0.9396, 0.2726, 0.9652, 0.2756, 0.9645, 0.2813, 0.9396, 0.2726, 0.9416, 0.2554, 0.9671, 0.2584, 0.9652, 0.2756, 0.8981, 0.2741, 0.8987, 0.2684, 0.9396, 0.2726, 0.939, 0.2783, 0.8987, 0.2684, 0.9007, 0.2512, 0.9416, 0.2554, 0.9396, 0.2726, 0.9133, 0.2841, 0.9146, 0.2779, 0.8866, 0.2716, 0.8847, 0.2771, 0.9146, 0.2779, 0.9185, 0.2573, 0.8923, 0.2589, 0.8866, 0.2716, 0.9456, 0.2836, 0.9449, 0.2778, 0.9146, 0.2779, 0.9133, 0.2841, 0.9449, 0.2778, 0.943, 0.2643, 0.9185, 0.2573, 0.9146, 0.2779, 0.8847, 0.3182, 0.8804, 0.3063, 0.8757, 0.3155, 0.8819, 0.3288, 0.8813, 0.3607, 0.8847, 0.3182, 0.8819, 0.3288, 0.8722, 0.3497, 0.8804, 0.3063, 0.8821, 0.3589, 0.8758, 0.3516, 0.8757, 0.3155, 0.8821, 0.3589, 0.8813, 0.3607, 0.8722, 0.3497, 0.8758, 0.3516, 0.8757, 0.3155, 0.8758, 0.3516, 0.8658, 0.3458, 0.855, 0.3297, 0.855, 0.3297, 0.8643, 0.3367, 0.8569, 0.3156, 0.8464, 0.3126, 0.8643, 0.3367, 0.8819, 0.3288, 0.8787, 0.3138, 0.8569, 0.3156, 0.8757, 0.3155, 0.855, 0.3297, 0.8464, 0.3126, 0.8715, 0.3108, 0.8819, 0.3288, 0.8757, 0.3155, 0.8715, 0.3108, 0.8787, 0.3138, 0.8787, 0.3138, 0.8715, 0.3108, 0.869, 0.2916, 0.875, 0.2934, 0.8715, 0.3108, 0.8464, 0.3126, 0.8517, 0.296, 0.869, 0.2916, 0.8569, 0.3156, 0.8787, 0.3138, 0.875, 0.2934, 0.8576, 0.2978, 0.8464, 0.3126, 0.8569, 0.3156, 0.8576, 0.2978, 0.8517, 0.296, 0.8517, 0.296, 0.8576, 0.2978, 0.8589, 0.2949, 0.855, 0.2937, 0.8576, 0.2978, 0.875, 0.2934, 0.8701, 0.292, 0.8589, 0.2949, 0.869, 0.2916, 0.8517, 0.296, 0.855, 0.2937, 0.8662, 0.2908, 0.875, 0.2934, 0.869, 0.2916, 0.8662, 0.2908, 0.8701, 0.292, 0.8701, 0.292, 0.8662, 0.2908, 0.855, 0.2937, 0.8589, 0.2949, 0.8658, 0.3458, 0.8678, 0.3445, 0.8643, 0.3367, 0.855, 0.3297, 0.8819, 0.3288, 0.8643, 0.3367, 0.8678, 0.3445, 0.8722, 0.3497, 0.8758, 0.3516, 0.8722, 0.3497, 0.8678, 0.3445, 0.8658, 0.3458, 0.6177, 0.7315, 0.6189, 0.7447, 0.6189, 0.7539, 0.6136, 0.7553, 0.6189, 0.7447, 0.617, 0.732, 0.6129, 0.7552, 0.6189, 0.7539, 0.1822, 0.08566, 0.1917, 0.08778, 0.1931, 0.0997, 0.1971, 0.09508, 0.1907, 0.08785, 0.1822, 0.08566, 0.1971, 0.09508, 0.1904, 0.09027, 0.06717, 0.5396, 0.1766, 0.5514, 0.1414, 0.5319, 0.0751, 0.5326, 0.1766, 0.5514, 0.2253, 0.5826, 0.1703, 0.5719, 0.1414, 0.5319, 0.1931, 0.0997, 0.1404, 0.1023, 0.1168, 0.1038, 0.1971, 0.09508, 0.1404, 0.1023, 0.1204, 0.134, 0.08111, 0.1266, 0.1168, 0.1038, 0.629, 0.5849, 0.6089, 0.5849, 0.6146, 0.6324, 0.6403, 0.6324, 0.6089, 0.5849, 0.5889, 0.5849, 0.5889, 0.6324, 0.6146, 0.6324, 0.5889, 0.5855, 0.6128, 0.5863, 0.6202, 0.6366, 0.5889, 0.6345, 0.6128, 0.5863, 0.6368, 0.5871, 0.6516, 0.6388, 0.6202, 0.6366, 0.6503, 0.683, 0.6196, 0.683, 0.6202, 0.6366, 0.6516, 0.6388, 0.6196, 0.683, 0.5889, 0.683, 0.5889, 0.6345, 0.6202, 0.6366, 0.6177, 0.7315, 0.6033, 0.7277, 0.6196, 0.683, 0.6503, 0.683, 0.6033, 0.7277, 0.5889, 0.7239, 0.5889, 0.683, 0.6196, 0.683, 0.5889, 0.6813, 0.6196, 0.6813, 0.6146, 0.6324, 0.5889, 0.6324, 0.6196, 0.6813, 0.6503, 0.6813, 0.6403, 0.6324, 0.6146, 0.6324, 0.5889, 0.7239, 0.6028, 0.7269, 0.6196, 0.6813, 0.5889, 0.6813, 0.6028, 0.7269, 0.617, 0.732, 0.6503, 0.6813, 0.6196, 0.6813, 0.5889, 0.4521, 0.5971, 0.4525, 0.594, 0.4253, 0.5889, 0.4317, 0.5971, 0.4525, 0.6246, 0.4503, 0.5992, 0.4189, 0.594, 0.4253, 0.623, 0.4555, 0.606, 0.4576, 0.594, 0.4192, 0.5992, 0.4189, 0.606, 0.4576, 0.5889, 0.4597, 0.5889, 0.4195, 0.594, 0.4192, 0.5992, 0.4189, 0.594, 0.4192, 0.594, 0.4253, 0.5992, 0.4189, 0.594, 0.4192, 0.5889, 0.4195, 0.5889, 0.4317, 0.594, 0.4253, 0.5992, 0.4189, 0.594, 0.4192, 0.594, 0.4192, 0.5992, 0.4189, 0.594, 0.4192, 0.5889, 0.4195, 0.5889, 0.4195, 0.594, 0.4192, 0.5889, 0.4597, 0.606, 0.4576, 0.6129, 0.4846, 0.5889, 0.4846, 0.606, 0.4576, 0.623, 0.4555, 0.6369, 0.4846, 0.6129, 0.4846, 0.6246, 0.4503, 0.5971, 0.4525, 0.5971, 0.487, 0.6247, 0.4878, 0.5971, 0.4525, 0.5889, 0.4521, 0.5889, 0.4868, 0.5971, 0.487, 0.5889, 0.5351, 0.6128, 0.5355, 0.6128, 0.5863, 0.5889, 0.5855, 0.6128, 0.5355, 0.6368, 0.5359, 0.6368, 0.5871, 0.6128, 0.5863, 0.5889, 0.4846, 0.6129, 0.4846, 0.6128, 0.5355, 0.5889, 0.5351, 0.6129, 0.4846, 0.6369, 0.4846, 0.6368, 0.5359, 0.6128, 0.5355, 0.5889, 0.5321, 0.6069, 0.5329, 0.5971, 0.487, 0.5889, 0.4868, 0.6069, 0.5329, 0.625, 0.5337, 0.6247, 0.4878, 0.5971, 0.487, 0.5889, 0.5849, 0.6089, 0.5849, 0.6069, 0.5329, 0.5889, 0.5321, 0.6089, 0.5849, 0.629, 0.5849, 0.625, 0.5337, 0.6069, 0.5329, 0.617, 0.732, 0.6028, 0.7269, 0.6004, 0.7543, 0.6129, 0.7552, 0.6028, 0.7269, 0.5889, 0.7239, 0.5889, 0.7532, 0.6004, 0.7543, 0.5889, 0.7239, 0.6033, 0.7277, 0.6012, 0.7542, 0.5889, 0.7532, 0.6033, 0.7277, 0.6177, 0.7315, 0.6136, 0.7553, 0.6012, 0.7542, 0.02011, 0.5245, 0.04747, 0.5269, 0.04741, 0.5303, 0.01975, 0.528, 0.04747, 0.5269, 0.07487, 0.5294, 0.0751, 0.5326, 0.04741, 0.5303, 0.1917, 0.08778, 0.2119, 0.08629, 0.2114, 0.1014, 0.1931, 0.0997, 0.2119, 0.08629, 0.2304, 0.08444, 0.2304, 0.1023, 0.2114, 0.1014, 0.1374, 0.3867, 0.1946, 0.3951, 0.1711, 0.4106, 0.1174, 0.3854, 0.1946, 0.3951, 0.2304, 0.3949, 0.2304, 0.4216, 0.1711, 0.4106, 0.1757, 0.9358, 0.1024, 0.9702, 0.08182, 0.9251, 0.1517, 0.9098, 0.1024, 0.9702, 0.02136, 0.9852, 0.01836, 0.9268, 0.08182, 0.9251, 0.2304, 0.1089, 0.1874, 0.1062, 0.2114, 0.1014, 0.2304, 0.1023, 0.1874, 0.1062, 0.1404, 0.1023, 0.1931, 0.0997, 0.2114, 0.1014, 0.2304, 0.134, 0.1787, 0.1391, 0.1874, 0.1062, 0.2304, 0.1089, 0.1787, 0.1391, 0.1204, 0.134, 0.1404, 0.1023, 0.1874, 0.1062, 0.1414, 0.5319, 0.09411, 0.5271, 0.04741, 0.5303, 0.0751, 0.5326, 0.1703, 0.5719, 0.112, 0.5534, 0.09411, 0.5271, 0.1414, 0.5319, 0.2819, 0.6717, 0.2934, 0.7287, 0.1873, 0.7099, 0.2034, 0.6624, 0.09939, 0.2006, 0.09311, 0.2522, 0.03121, 0.2337, 0.03966, 0.192, 0.167, 0.2573, 0.1699, 0.2052, 0.2304, 0.2083, 0.2304, 0.2592, 0.09311, 0.2522, 0.09939, 0.2006, 0.1699, 0.2052, 0.167, 0.2573, 0.1873, 0.7099, 0.1359, 0.6844, 0.1267, 0.6365, 0.2034, 0.6624, 0.2253, 0.5826, 0.2594, 0.6203, 0.1884, 0.6197, 0.1703, 0.5719, 0.2594, 0.6203, 0.2819, 0.6717, 0.2034, 0.6624, 0.1884, 0.6197, 0.1204, 0.134, 0.1038, 0.1768, 0.05614, 0.1543, 0.08111, 0.1266, 0.1038, 0.1768, 0.09939, 0.2006, 0.03966, 0.192, 0.05614, 0.1543, 0.1699, 0.2052, 0.1711, 0.1842, 0.2304, 0.1878, 0.2304, 0.2083, 0.1711, 0.1842, 0.1787, 0.1391, 0.2304, 0.134, 0.2304, 0.1878, 0.09939, 0.2006, 0.1038, 0.1768, 0.1711, 0.1842, 0.1699, 0.2052, 0.1038, 0.1768, 0.1204, 0.134, 0.1787, 0.1391, 0.1711, 0.1842, 0.1703, 0.5719, 0.1884, 0.6197, 0.1297, 0.5838, 0.112, 0.5534, 0.1884, 0.6197, 0.2034, 0.6624, 0.1267, 0.6365, 0.1297, 0.5838, 0.04971, 0.5264, 0.01975, 0.528, 0.04741, 0.5303, 0.09411, 0.5271, 0.04971, 0.5264, 0.04741, 0.5303, 0.04971, 0.5264, 0.01813, 0.5256, 0.01975, 0.528, 0.01813, 0.5256, 0.04971, 0.5264, 0.06061, 0.5476, 0.01745, 0.5504, 0.112, 0.5534, 0.06061, 0.5476, 0.04971, 0.5264, 0.09411, 0.5271, 0.1359, 0.6844, 0.05848, 0.6987, 0.06471, 0.6364, 0.1267, 0.6365, 0.2934, 0.7287, 0.2885, 0.802, 0.2009, 0.757, 0.1873, 0.7099, 0.2885, 0.802, 0.2641, 0.8507, 0.2083, 0.8131, 0.2009, 0.757, 0.09311, 0.2522, 0.09223, 0.2915, 0.03481, 0.2874, 0.03121, 0.2337, 0.09223, 0.2915, 0.09938, 0.3283, 0.05271, 0.3231, 0.03481, 0.2874, 0.163, 0.3336, 0.1615, 0.2954, 0.2304, 0.2986, 0.2304, 0.338, 0.1615, 0.2954, 0.167, 0.2573, 0.2304, 0.2592, 0.2304, 0.2986, 0.09938, 0.3283, 0.09223, 0.2915, 0.1615, 0.2954, 0.163, 0.3336, 0.09223, 0.2915, 0.09311, 0.2522, 0.167, 0.2573, 0.1615, 0.2954, 0.102, 0.715, 0.1297, 0.7072, 0.1266, 0.689, 0.08521, 0.6976, 0.1297, 0.7072, 0.1586, 0.7197, 0.1739, 0.7063, 0.1266, 0.689, 0.09291, 0.742, 0.102, 0.715, 0.08521, 0.6976, 0.07504, 0.7418, 0.1586, 0.7197, 0.1664, 0.7455, 0.182, 0.7449, 0.1739, 0.7063, 0.155, 0.7694, 0.1299, 0.7771, 0.1321, 0.7957, 0.168, 0.7825, 0.1664, 0.7455, 0.155, 0.7694, 0.168, 0.7825, 0.182, 0.7449, 0.103, 0.7678, 0.09291, 0.742, 0.07504, 0.7418, 0.08756, 0.7862, 0.1299, 0.7771, 0.103, 0.7678, 0.08756, 0.7862, 0.1321, 0.7957, 0.2641, 0.8507, 0.2329, 0.8912, 0.1688, 0.8552, 0.2083, 0.8131, 0.2329, 0.8912, 0.1757, 0.9358, 0.1517, 0.9098, 0.1688, 0.8552, 0.09938, 0.3283, 0.1209, 0.358, 0.07564, 0.3527, 0.05271, 0.3231, 0.1209, 0.358, 0.1374, 0.3867, 0.1174, 0.3854, 0.07564, 0.3527, 0.1946, 0.3951, 0.1807, 0.3675, 0.2304, 0.3664, 0.2304, 0.3949, 0.1807, 0.3675, 0.163, 0.3336, 0.2304, 0.338, 0.2304, 0.3664, 0.1374, 0.3867, 0.1209, 0.358, 0.1807, 0.3675, 0.1946, 0.3951, 0.1209, 0.358, 0.09938, 0.3283, 0.163, 0.3336, 0.1807, 0.3675, 0.08182, 0.9251, 0.1231, 0.8481, 0.1688, 0.8552, 0.1517, 0.9098, 0.1231, 0.8481, 0.1253, 0.8067, 0.2083, 0.8131, 0.1688, 0.8552, 0.01689, 0.8249, 0.01673, 0.7903, 0.06227, 0.7676, 0.07708, 0.7821, 0.06849, 0.8467, 0.08182, 0.9251, 0.01836, 0.9268, 0.01731, 0.8559, 0.06849, 0.8467, 0.01836, 0.9268, 0.06849, 0.8467, 0.1231, 0.8481, 0.08182, 0.9251, 0.01689, 0.8249, 0.07708, 0.7821, 0.06849, 0.8467, 0.01731, 0.8559, 0.1253, 0.8067, 0.1231, 0.8481, 0.06849, 0.8467, 0.07708, 0.7821, 0.1606, 0.7778, 0.155, 0.7694, 0.1664, 0.7455, 0.1768, 0.7488, 0.1296, 0.7826, 0.1299, 0.7771, 0.155, 0.7694, 0.1606, 0.7778, 0.1768, 0.7488, 0.1664, 0.7455, 0.1586, 0.7197, 0.1706, 0.7155, 0.09525, 0.7079, 0.102, 0.715, 0.09291, 0.742, 0.08521, 0.7438, 0.1706, 0.7155, 0.1586, 0.7197, 0.1297, 0.7072, 0.1317, 0.6991, 0.1317, 0.6991, 0.1297, 0.7072, 0.102, 0.715, 0.09525, 0.7079, 0.08521, 0.7438, 0.09291, 0.742, 0.103, 0.7678, 0.09672, 0.7713, 0.1299, 0.7771, 0.1296, 0.7826, 0.09672, 0.7713, 0.103, 0.7678, 0.2083, 0.8131, 0.1957, 0.7884, 0.1913, 0.7561, 0.2009, 0.757, 0.1957, 0.7884, 0.1606, 0.7778, 0.1768, 0.7488, 0.1913, 0.7561, 0.1253, 0.8067, 0.1276, 0.7935, 0.1957, 0.7884, 0.2083, 0.8131, 0.1276, 0.7935, 0.1296, 0.7826, 0.1606, 0.7778, 0.1957, 0.7884, 0.2009, 0.757, 0.1913, 0.7561, 0.1769, 0.7153, 0.1873, 0.7099, 0.1913, 0.7561, 0.1768, 0.7488, 0.1706, 0.7155, 0.1769, 0.7153, 0.05848, 0.6987, 0.0862, 0.705, 0.07918, 0.7541, 0.06227, 0.7676, 0.0862, 0.705, 0.09525, 0.7079, 0.08521, 0.7438, 0.07918, 0.7541, 0.1873, 0.7099, 0.1769, 0.7153, 0.1347, 0.695, 0.1359, 0.6844, 0.1769, 0.7153, 0.1706, 0.7155, 0.1317, 0.6991, 0.1347, 0.695, 0.1359, 0.6844, 0.1347, 0.695, 0.0862, 0.705, 0.05848, 0.6987, 0.1347, 0.695, 0.1317, 0.6991, 0.09525, 0.7079, 0.0862, 0.705, 0.06227, 0.7676, 0.07918, 0.7541, 0.08995, 0.7722, 0.07708, 0.7821, 0.07918, 0.7541, 0.08521, 0.7438, 0.09672, 0.7713, 0.08995, 0.7722, 0.1296, 0.7826, 0.1276, 0.7935, 0.08995, 0.7722, 0.09672, 0.7713, 0.1276, 0.7935, 0.1253, 0.8067, 0.07708, 0.7821, 0.08995, 0.7722, 0.4528, 0.6301, 0.439, 0.6301, 0.4487, 0.6398, 0.4644, 0.6301, 0.4528, 0.6301, 0.4487, 0.6398, 0.457, 0.648, 0.4722, 0.6301, 0.4644, 0.6301, 0.457, 0.648, 0.4625, 0.6535, 0.4749, 0.6301, 0.4722, 0.6301, 0.4625, 0.6535, 0.4644, 0.6554, 0.4722, 0.6301, 0.4749, 0.6301, 0.4644, 0.6554, 0.4625, 0.6535, 0.4644, 0.6301, 0.4722, 0.6301, 0.4625, 0.6535, 0.457, 0.648, 0.4551, 0.6301, 0.4644, 0.6301, 0.457, 0.648, 0.4504, 0.6414, 0.4504, 0.6414, 0.457, 0.648, 0.439, 0.6554, 0.439, 0.6461, 0.457, 0.648, 0.4625, 0.6535, 0.439, 0.6632, 0.439, 0.6554, 0.4625, 0.6535, 0.4644, 0.6554, 0.439, 0.6659, 0.439, 0.6632, 0.4644, 0.6554, 0.4625, 0.6535, 0.439, 0.6632, 0.439, 0.6659, 0.4625, 0.6535, 0.457, 0.648, 0.439, 0.6554, 0.439, 0.6632, 0.457, 0.648, 0.4487, 0.6398, 0.439, 0.6438, 0.439, 0.6554, 0.4487, 0.6398, 0.439, 0.6301, 0.439, 0.6438, 0.439, 0.6438, 0.439, 0.6301, 0.4293, 0.6398, 0.439, 0.6554, 0.439, 0.6438, 0.4293, 0.6398, 0.4211, 0.648, 0.439, 0.6632, 0.439, 0.6554, 0.4211, 0.648, 0.4156, 0.6535, 0.439, 0.6659, 0.439, 0.6632, 0.4156, 0.6535, 0.4137, 0.6554, 0.439, 0.6632, 0.439, 0.6659, 0.4137, 0.6554, 0.4156, 0.6535, 0.439, 0.6554, 0.439, 0.6632, 0.4156, 0.6535, 0.4211, 0.648, 0.439, 0.6461, 0.439, 0.6554, 0.4211, 0.648, 0.4277, 0.6414, 0.4277, 0.6414, 0.4211, 0.648, 0.4137, 0.6301, 0.4229, 0.6301, 0.4211, 0.648, 0.4156, 0.6535, 0.4059, 0.6301, 0.4137, 0.6301, 0.4156, 0.6535, 0.4137, 0.6554, 0.4032, 0.6301, 0.4059, 0.6301, 0.4137, 0.6554, 0.4156, 0.6535, 0.4059, 0.6301, 0.4032, 0.6301, 0.4156, 0.6535, 0.4211, 0.648, 0.4137, 0.6301, 0.4059, 0.6301, 0.4211, 0.648, 0.4293, 0.6398, 0.4253, 0.6301, 0.4137, 0.6301, 0.4293, 0.6398, 0.439, 0.6301, 0.4253, 0.6301, 0.4253, 0.6301, 0.439, 0.6301, 0.4293, 0.6204, 0.4137, 0.6301, 0.4253, 0.6301, 0.4293, 0.6204, 0.4211, 0.6121, 0.4059, 0.6301, 0.4137, 0.6301, 0.4211, 0.6121, 0.4156, 0.6066, 0.4032, 0.6301, 0.4059, 0.6301, 0.4156, 0.6066, 0.4137, 0.6047, 0.4059, 0.6301, 0.4032, 0.6301, 0.4137, 0.6047, 0.4156, 0.6066, 0.4137, 0.6301, 0.4059, 0.6301, 0.4156, 0.6066, 0.4211, 0.6121, 0.4229, 0.6301, 0.4137, 0.6301, 0.4211, 0.6121, 0.4277, 0.6187, 0.4277, 0.6187, 0.4211, 0.6121, 0.439, 0.6047, 0.439, 0.614, 0.4211, 0.6121, 0.4156, 0.6066, 0.439, 0.5969, 0.439, 0.6047, 0.4156, 0.6066, 0.4137, 0.6047, 0.439, 0.5942, 0.439, 0.5969, 0.4137, 0.6047, 0.4156, 0.6066, 0.439, 0.5969, 0.439, 0.5942, 0.4156, 0.6066, 0.4211, 0.6121, 0.439, 0.6047, 0.439, 0.5969, 0.4211, 0.6121, 0.4293, 0.6204, 0.439, 0.6163, 0.439, 0.6047, 0.4293, 0.6204, 0.439, 0.6301, 0.439, 0.6163, 0.439, 0.6163, 0.439, 0.6301, 0.4487, 0.6204, 0.439, 0.6047, 0.439, 0.6163, 0.4487, 0.6204, 0.457, 0.6121, 0.439, 0.5969, 0.439, 0.6047, 0.457, 0.6121, 0.4625, 0.6066, 0.439, 0.5942, 0.439, 0.5969, 0.4625, 0.6066, 0.4644, 0.6047, 0.439, 0.5969, 0.439, 0.5942, 0.4644, 0.6047, 0.4625, 0.6066, 0.439, 0.6047, 0.439, 0.5969, 0.4625, 0.6066, 0.457, 0.6121, 0.439, 0.614, 0.439, 0.6047, 0.457, 0.6121, 0.4504, 0.6187, 0.4504, 0.6187, 0.457, 0.6121, 0.4644, 0.6301, 0.4551, 0.6301, 0.457, 0.6121, 0.4625, 0.6066, 0.4722, 0.6301, 0.4644, 0.6301, 0.4625, 0.6066, 0.4644, 0.6047, 0.4749, 0.6301, 0.4722, 0.6301, 0.4644, 0.6047, 0.4625, 0.6066, 0.4722, 0.6301, 0.4749, 0.6301, 0.4625, 0.6066, 0.457, 0.6121, 0.4644, 0.6301, 0.4722, 0.6301, 0.457, 0.6121, 0.4487, 0.6204, 0.4528, 0.6301, 0.4644, 0.6301, 0.4487, 0.6204, 0.439, 0.6301, 0.4528, 0.6301, 0.439, 0.6301, 0.4467, 0.6301, 0.4444, 0.6355, 0.439, 0.6301, 0.4444, 0.6355, 0.439, 0.6377, 0.439, 0.6301, 0.439, 0.6377, 0.4336, 0.6355, 0.439, 0.6301, 0.4336, 0.6355, 0.4314, 0.6301, 0.439, 0.6301, 0.4314, 0.6301, 0.4336, 0.6247, 0.439, 0.6301, 0.4336, 0.6247, 0.439, 0.6224, 0.439, 0.6301, 0.439, 0.6224, 0.4444, 0.6247, 0.439, 0.6301, 0.4444, 0.6247, 0.4467, 0.6301, 0.4551, 0.6301, 0.4461, 0.6301, 0.444, 0.625, 0.4504, 0.6187, 0.4461, 0.6301, 0.4467, 0.6301, 0.4444, 0.6247, 0.444, 0.625, 0.4504, 0.6187, 0.444, 0.625, 0.439, 0.623, 0.439, 0.614, 0.444, 0.625, 0.4444, 0.6247, 0.439, 0.6224, 0.439, 0.623, 0.439, 0.614, 0.439, 0.623, 0.434, 0.625, 0.4277, 0.6187, 0.439, 0.623, 0.439, 0.6224, 0.4336, 0.6247, 0.434, 0.625, 0.4277, 0.6187, 0.434, 0.625, 0.4319, 0.6301, 0.4229, 0.6301, 0.434, 0.625, 0.4336, 0.6247, 0.4314, 0.6301, 0.4319, 0.6301, 0.4229, 0.6301, 0.4319, 0.6301, 0.434, 0.6351, 0.4277, 0.6414, 0.4319, 0.6301, 0.4314, 0.6301, 0.4336, 0.6355, 0.434, 0.6351, 0.4277, 0.6414, 0.434, 0.6351, 0.439, 0.6372, 0.439, 0.6461, 0.434, 0.6351, 0.4336, 0.6355, 0.439, 0.6377, 0.439, 0.6372, 0.439, 0.6461, 0.439, 0.6372, 0.444, 0.6351, 0.4504, 0.6414, 0.439, 0.6372, 0.439, 0.6377, 0.4444, 0.6355, 0.444, 0.6351, 0.4504, 0.6414, 0.444, 0.6351, 0.4461, 0.6301, 0.4551, 0.6301, 0.444, 0.6351, 0.4444, 0.6355, 0.4467, 0.6301, 0.4461, 0.6301, 0.2304, 0.134, 0.2304, 0.1089, 0.2304, 0.1121, 0.2304, 0.1372, 0.05691, 0.6104, 0.01739, 0.6122, 0.01916, 0.6131, 0.0568, 0.6127, 0.0568, 0.6127, 0.01916, 0.6131, 0.01821, 0.6127, 0.05333, 0.6128, 0.09987, 0.5943, 0.1139, 0.5942, 0.0568, 0.6127, 0.05333, 0.6128, 0.1063, 0.5945, 0.05691, 0.6104, 0.0568, 0.6127, 0.1139, 0.5942, 0.0581, 0.6112, 0.05691, 0.6104, 0.1063, 0.5945, 0.1134, 0.5864, 0.1005, 0.5938, 0.09987, 0.5943, 0.05333, 0.6128, 0.05393, 0.6121, 0.05393, 0.6121, 0.05333, 0.6128, 0.01821, 0.6127, 0.0167, 0.612, 0.0165, 0.6181, 0.01739, 0.6122, 0.05691, 0.6104, 0.0581, 0.6112, 0.1134, 0.5864, 0.1063, 0.5945, 0.1139, 0.5942, 0.1157, 0.5879, 0.1157, 0.5879, 0.1139, 0.5942, 0.09987, 0.5943, 0.1005, 0.5938, 0.06471, 0.6364, 0.05998, 0.6188, 0.1175, 0.5978, 0.1267, 0.6365, 0.05998, 0.6188, 0.0581, 0.6112, 0.1134, 0.5864, 0.1175, 0.5978, 0.112, 0.5534, 0.1043, 0.5756, 0.05577, 0.5923, 0.06061, 0.5476, 0.1043, 0.5756, 0.1005, 0.5938, 0.05393, 0.6121, 0.05577, 0.5923, 0.06061, 0.5476, 0.05577, 0.5923, 0.01673, 0.5931, 0.01745, 0.5504, 0.05577, 0.5923, 0.05393, 0.6121, 0.0167, 0.612, 0.01673, 0.5931, 0.0165, 0.6421, 0.01638, 0.6254, 0.05998, 0.6188, 0.06471, 0.6364, 0.01638, 0.6254, 0.0165, 0.6181, 0.0581, 0.6112, 0.05998, 0.6188, 0.1267, 0.6365, 0.1175, 0.5978, 0.1196, 0.5853, 0.1297, 0.5838, 0.1175, 0.5978, 0.1134, 0.5864, 0.1157, 0.5879, 0.1196, 0.5853, 0.1297, 0.5838, 0.1196, 0.5853, 0.1043, 0.5756, 0.112, 0.5534, 0.1196, 0.5853, 0.1157, 0.5879, 0.1005, 0.5938, 0.1043, 0.5756, 0.01603, 0.7018, 0.01552, 0.6701, 0.03512, 0.6544, 0.03317, 0.7, 0.01603, 0.7018, 0.03317, 0.7, 0.02661, 0.7304, 0.01643, 0.7456, 0.05848, 0.6987, 0.04718, 0.7026, 0.04887, 0.6551, 0.06471, 0.6364, 0.04718, 0.7026, 0.03317, 0.7, 0.03512, 0.6544, 0.04887, 0.6551, 0.06471, 0.6364, 0.04887, 0.6551, 0.01609, 0.6528, 0.0165, 0.6421, 0.04887, 0.6551, 0.03512, 0.6544, 0.01552, 0.6701, 0.01609, 0.6528, 0.01673, 0.7903, 0.01664, 0.7744, 0.04512, 0.7526, 0.06227, 0.7676, 0.01664, 0.7744, 0.01643, 0.7456, 0.02661, 0.7304, 0.04512, 0.7526, 0.06227, 0.7676, 0.04512, 0.7526, 0.04718, 0.7026, 0.05848, 0.6987, 0.04512, 0.7526, 0.02661, 0.7304, 0.03317, 0.7, 0.04718, 0.7026])
me_cube_001.materials.append(mat_material)
me_cube_001.materials.append(mat_material_001)
me_cube_001.materials.append(mat_material_002)
me_cube_001.materials.append(mat_material_004)
me_cube_001.use_remesh_preserve_volume = False
me_cube_001.use_remesh_preserve_attributes = False
me_cube_001.use_mirror_vertex_groups = False
me_cube_001.use_paint_bone_selection = False
me_cube_001.use_paint_mask = True
me_cube_001.update()
arm_armature = bpy.data.armatures.new('Armature')  # bones are not reproduced

# ---- objects
ob_armature = bpy.data.objects.new('Armature', arm_armature)
ob_lamp_001 = bpy.data.objects.new('Lamp.001', light_lamp_001)
ob_lamp = bpy.data.objects.new('Lamp', light_lamp)
ob_camera = bpy.data.objects.new('Camera', cam_camera)
ob_hair = bpy.data.objects.new('Hair', me_cube_000)
ob_humanoid = bpy.data.objects.new('Humanoid', me_cube_001)

# ---- transforms, parenting, visibility, modifiers, constraints
ob_armature.location = (0.0, 0.0, 5.477)
ob_armature.show_in_front = True
ob_armature.lineart.crease_threshold = 0.0
ob_lamp_001.location = (0.855, -3.152, 9.929)
ob_lamp_001.rotation_euler = (0.6503, 0.05522, 1.866)
ob_lamp_001.scale = (0.9432, 0.9432, 0.9432)
ob_lamp_001.lock_rotations_4d = False
ob_lamp_001.empty_display_type = 'ARROWS'
ob_lamp_001.color = (0.0, 0.0, 0.0, 0.0)
ob_lamp_001.lineart.crease_threshold = 0.0
ob_lamp.location = (-0.725, -3.152, 9.723)
ob_lamp.rotation_euler = (0.6503, 0.05522, 1.866)
ob_lamp.scale = (0.9432, 0.9432, 0.9432)
ob_lamp.lock_rotations_4d = False
ob_lamp.empty_display_type = 'ARROWS'
ob_lamp.color = (0.0, 0.0, 0.0, 0.0)
ob_lamp.lineart.crease_threshold = 0.0
ob_camera.location = (0.0, -12.72, 9.527)
ob_camera.rotation_euler = (1.571, 0.0, 0.0)
ob_camera.lock_rotations_4d = False
ob_camera.empty_display_type = 'ARROWS'
ob_camera.color = (0.0, 0.0, 0.0, 0.0)
ob_camera.display_type = 'WIRE'
ob_camera.lineart.crease_threshold = 0.0
ob_hair.location = (0.0, 0.0, 9.571)
ob_hair.lineart.crease_threshold = 0.0
_vg = ob_hair.vertex_groups.new(name='Hairs')
_m = ob_hair.modifiers.new('Mirror', 'MIRROR')
ob_humanoid.location = (0.0, 0.0, 0.0)
ob_humanoid.lineart.crease_threshold = 0.0
_vg = ob_humanoid.vertex_groups.new(name='Hairs')
_m = ob_humanoid.modifiers.new('Mirror', 'MIRROR')
_m = ob_humanoid.modifiers.new('Subsurf', 'SUBSURF')
_m.uv_smooth = 'PRESERVE_CORNERS'
_m.quality = 2
_m.show_only_control_edges = False

# ---- collection membership
col_collection_1.objects.link(ob_armature)
col_collection_1.objects.link(ob_lamp_001)
col_collection_1.objects.link(ob_lamp)
col_collection_1.objects.link(ob_camera)
col_collection_3.objects.link(ob_hair)
col_collection_3.objects.link(ob_humanoid)

# ---- scene / render settings (as saved in the file)
scene.camera = ob_camera
scene.frame_start = 1; scene.frame_end = 250; scene.frame_set(1)
scene.render.engine = 'BLENDER_EEVEE_NEXT'
scene.render.image_settings.color_mode = 'RGB'
scene.render.image_settings.compression = 90
scene.render.resolution_percentage = 50
scene.render.dither_intensity = 0.0
scene.render.bake_margin = 2
scene.render.bake_bias = 0.0
scene.cycles.use_denoising = False
scene.cycles.samples = 10
scene.cycles.sampling_pattern = 'TABULATED_SOBOL'
scene.cycles.light_sampling_threshold = 0.0
scene.cycles.use_adaptive_sampling = False
scene.cycles.use_light_tree = False
scene.cycles.blur_glossy = 0.0
scene.cycles.volume_bounces = 1
scene.cycles.pixel_filter_type = 'GAUSSIAN'
scene.cycles.sample_clamp_indirect = 0.0
scene.view_settings.view_transform = 'Standard'
bpy.context.view_layer.update()
